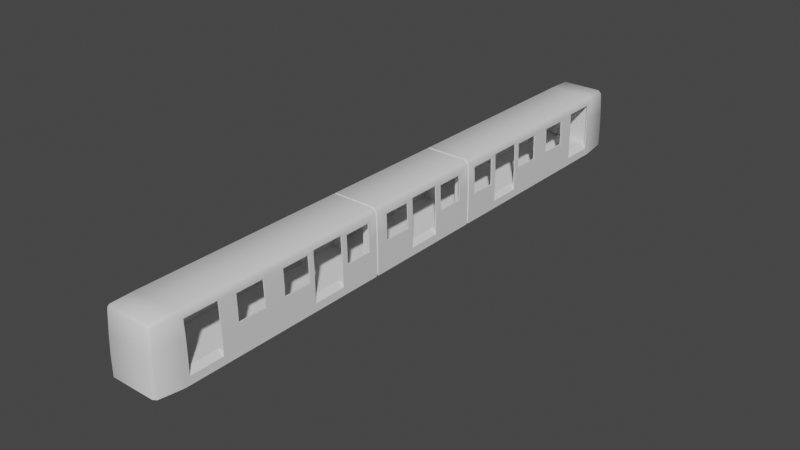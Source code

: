 # Source: tram.blend  (saved by Blender 2.80.75; exported with 4.5.12 LTS)
import bpy
from mathutils import Matrix  # noqa: F401  (used for matrix-valued properties, if any)

bpy.ops.wm.read_factory_settings(use_empty=True)
scene = bpy.context.scene
scene.name = 'Scene'

# ---- collections
col_base = bpy.data.collections.new('Base'); scene.collection.children.link(col_base)
col_boolean = bpy.data.collections.new('Boolean'); col_base.children.link(col_boolean)

# ---- materials (node trees are filled in below, after node groups)
mat_tram = bpy.data.materials.new('Tram')
mat_tram.use_transparent_shadow = False
mat_tram.diffuse_color = (1.0, 1.0, 1.0, 1.0)
mat_tram_interior = bpy.data.materials.new('Tram Interior')
mat_tram_interior.use_transparent_shadow = False
mat_tram_interior.diffuse_color = (0.2668, 0.2668, 0.2668, 1.0)

# ---- node groups
ng_auto_smooth = bpy.data.node_groups.new('Auto Smooth', 'GeometryNodeTree')
_s = ng_auto_smooth.interface.new_socket(name='Geometry', in_out='OUTPUT', socket_type='NodeSocketGeometry')
_s = ng_auto_smooth.interface.new_socket(name='Geometry', in_out='INPUT', socket_type='NodeSocketGeometry')
_s = ng_auto_smooth.interface.new_socket(name='Angle', in_out='INPUT', socket_type='NodeSocketFloat')
_s.subtype = 'ANGLE'
_s.min_value = 0.0
_s.max_value = 3.142
ng_auto_smooth.is_modifier = True
_N = ng_auto_smooth.nodes; _L = ng_auto_smooth.links
n0 = _N.new('NodeGroupOutput'); n0.name = 'Group Output'; n0.location = (480, -100)
n1 = _N.new('NodeGroupInput'); n1.name = 'Group Input'; n1.location = (-420, -300)
n2 = _N.new('NodeGroupInput'); n2.name = 'Group Input.001'; n2.location = (-60, -100)
n3 = _N.new('GeometryNodeSetShadeSmooth'); n3.name = 'Set Shade Smooth'; n3.location = (120, -100)
n3.domain = 'EDGE'
n4 = _N.new('GeometryNodeSetShadeSmooth'); n4.name = 'Set Shade Smooth.001'; n4.location = (300, -100)
n5 = _N.new('GeometryNodeInputMeshEdgeAngle'); n5.name = 'Edge Angle'; n5.location = (-420, -220)
n6 = _N.new('GeometryNodeInputEdgeSmooth'); n6.name = 'Is Edge Smooth'; n6.location = (-60, -160)
n7 = _N.new('GeometryNodeInputShadeSmooth'); n7.name = 'Is Face Smooth'; n7.location = (-240, -340)
n8 = _N.new('FunctionNodeBooleanMath'); n8.name = 'Boolean Math'; n8.location = (-60, -220)
n9 = _N.new('FunctionNodeCompare'); n9.name = 'Compare'; n9.location = (-240, -180)
n9.operation = 'LESS_EQUAL'
_L.new(n5.outputs[0], n9.inputs[0])
_L.new(n4.outputs[0], n0.inputs[0])
_L.new(n1.outputs[1], n9.inputs[1])
_L.new(n9.outputs[0], n8.inputs[0])
_L.new(n7.outputs[0], n8.inputs[1])
_L.new(n2.outputs[0], n3.inputs[0])
_L.new(n6.outputs[0], n3.inputs[1])
_L.new(n3.outputs[0], n4.inputs[0])
_L.new(n8.outputs[0], n3.inputs[2])
n0.is_active_output = True

# ---- material node trees
mat_tram.use_nodes = True; mat_tram.node_tree.nodes.clear()
_N = mat_tram.node_tree.nodes; _L = mat_tram.node_tree.links
n0 = _N.new('ShaderNodeOutputMaterial'); n0.name = 'Material Output'; n0.location = (300, 300)
n1 = _N.new('ShaderNodeBsdfPrincipled'); n1.name = 'Principled BSDF'; n1.location = (10, 300)
n1.distribution = 'GGX'
n1.subsurface_method = 'BURLEY'
n1.inputs[3].default_value = 1.45
n1.inputs[27].default_value = (0.0, 0.0, 0.0, 1.0)
n1.inputs[28].default_value = 1.0
_L.new(n1.outputs[0], n0.inputs[0])
n0.is_active_output = True
mat_tram_interior.use_nodes = True; mat_tram_interior.node_tree.nodes.clear()
_N = mat_tram_interior.node_tree.nodes; _L = mat_tram_interior.node_tree.links
n0 = _N.new('ShaderNodeOutputMaterial'); n0.name = 'Material Output'; n0.location = (300, 300)
n1 = _N.new('ShaderNodeBsdfPrincipled'); n1.name = 'Principled BSDF'; n1.location = (10, 300)
n1.distribution = 'GGX'
n1.subsurface_method = 'BURLEY'
n1.inputs[3].default_value = 1.45
n1.inputs[27].default_value = (0.0, 0.0, 0.0, 1.0)
n1.inputs[28].default_value = 1.0
_L.new(n1.outputs[0], n0.inputs[0])
n0.is_active_output = True

# ---- world
world_world = bpy.data.worlds.new('World'); scene.world = world_world
world_world.use_nodes = True; world_world.node_tree.nodes.clear()
_N = world_world.node_tree.nodes; _L = world_world.node_tree.links
n0 = _N.new('ShaderNodeOutputWorld'); n0.name = 'World Output'; n0.location = (300, 300)
n1 = _N.new('ShaderNodeBackground'); n1.name = 'Background'; n1.location = (10, 300)
n1.inputs[0].default_value = (0.05088, 0.05088, 0.05088, 1.0)
_L.new(n1.outputs[0], n0.inputs[0])
n0.is_active_output = True
world_world.color = (0.05088, 0.05088, 0.05088)
world_world.use_sun_shadow = False
world_world.sun_shadow_jitter_overblur = 0.0

# ---- meshes
me_tram_model = bpy.data.meshes.new('Tram.Model')
me_tram_model.from_pydata([(-1.1, -12.3, -1.1), (-1.1, -14.0, -1.1), (-1.1, -5.5, -1.1), (-1.1, -7.2, -1.1), (-1.1, -0.85, -1.1), (-1.1, -9.537e-07, -1.1), (1.1, -12.3, -1.1), (1.1, -14.0, -1.1), (1.1, -5.5, -1.1), (1.1, -7.2, -1.1), (1.1, -0.85, -1.1), (1.1, -9.537e-07, -1.1), (-1.26, -3.2, -0.81), (-1.26, -14.1, -0.81), (-1.26, -3.4, -0.81), (-1.21, 0.0, 1.6), (-1.21, -3.2, 1.6), (-1.21, -14.1, 1.6), (-1.21, -3.4, 1.6), (-1.089, 0.0, 1.74), (-1.089, -3.2, 1.74), (-1.089, -14.1, 1.74), (-1.089, -3.4, 1.74), (-0.6065, -14.1, -0.81), (-0.6065, -3.4, -0.81), (-0.6065, -14.1, 1.6), (-0.6065, -3.4, 1.5), (-0.5258, -14.1, 1.74), (-0.5258, -3.4, 1.74), (-0.6065, -3.2, -0.81), (-0.6065, 0.0, -0.81), (-0.6065, -3.2, 1.5), (-0.5258, -3.2, 1.74), (-0.5258, 0.0, 1.74), (-1.26, -14.1, -0.2075), (-1.26, -14.1, 0.395), (-1.24, -14.1, 0.9975), (-1.24, -3.4, 0.9975), (-1.26, -3.4, 0.395), (-1.26, -3.4, -0.2075), (-1.26, -3.2, -0.2075), (-1.26, -3.2, 0.395), (-1.24, -3.2, 0.9975), (-0.6065, -14.1, -0.2075), (-0.6065, -14.1, 0.395), (-0.6065, -14.1, 0.9975), (-0.6065, -3.4, -0.2325), (-0.6065, -3.4, 0.345), (-0.6065, -3.4, 0.9225), (-0.6065, -3.2, -0.2325), (-0.6065, -3.2, 0.345), (-0.6065, -3.2, 0.9225), (1.26, -3.2, -0.81), (1.26, -14.1, -0.81), (1.26, -3.4, -0.81), (1.21, 0.0, 1.6), (1.21, -3.2, 1.6), (1.21, -14.1, 1.6), (1.21, -3.4, 1.6), (1.089, 0.0, 1.74), (1.089, -3.2, 1.74), (1.089, -14.1, 1.74), (1.089, -3.4, 1.74), (0.6065, -14.1, -0.81), (0.6065, -3.4, -0.81), (0.6065, -14.1, 1.6), (0.6065, -3.4, 1.5), (0.5258, -14.1, 1.74), (0.5258, -3.4, 1.74), (0.6065, -3.2, -0.81), (0.6065, 0.0, -0.81), (0.6065, -3.2, 1.5), (0.5258, -3.2, 1.74), (0.5258, 0.0, 1.74), (1.26, -14.1, -0.2075), (1.26, -14.1, 0.395), (1.24, -14.1, 0.9975), (1.24, -3.4, 0.9975), (1.26, -3.4, 0.395), (1.26, -3.4, -0.2075), (1.26, -3.2, -0.2075), (1.26, -3.2, 0.395), (1.24, -3.2, 0.9975), (0.6065, -14.1, -0.2075), (0.6065, -14.1, 0.395), (0.6065, -14.1, 0.9975), (0.6065, -3.4, -0.2325), (0.6065, -3.4, 0.345), (0.6065, -3.4, 0.9225), (0.6065, -3.2, -0.2325), (0.6065, -3.2, 0.345), (0.6065, -3.2, 0.9225), (0.0, -14.1, -0.81), (0.0, -3.4, -0.81), (0.0, -14.1, 1.6), (0.0, -3.4, 1.5), (0.0, -14.1, 1.74), (0.0, -3.4, 1.74), (0.0, -3.2, -0.81), (0.0, 0.0, -0.81), (0.0, -3.2, 1.5), (0.0, -3.2, 1.74), (0.0, 0.0, 1.74), (0.0, -14.1, -0.2075), (0.0, -14.1, 0.395), (0.0, -14.1, 0.9975), (1.275, -3.347, -0.3387), (1.265, -3.347, 0.5726), (1.315, -3.357, 0.5897), (1.325, -3.357, -0.3552), (-1.275, -3.247, -1.45), (-1.325, -3.357, -0.3552), (1.275, -3.247, -1.45), (-1.315, -3.357, 0.5897), (-1.275, -3.347, -1.45), (1.275, -3.347, -1.45), (1.265, -15.49, 0.5901), (1.275, -15.53, -0.355), (-1.325, -3.357, -1.5), (-1.325, -3.237, -1.5), (1.125, -15.65, -0.35), (1.115, -15.61, 0.6), (1.325, -3.237, -1.5), (1.325, -3.357, -1.5), (-1.275, -15.53, -0.355), (-1.265, -15.49, 0.5901), (-1.325, 0.0, -1.5), (-1.115, -15.61, 0.6), (1.325, 0.0, -1.5), (-1.125, -15.65, -0.35), (-1.125, -15.65, -1.35), (-1.275, -15.53, -1.363), (-1.225, -15.43, 1.635), (-1.075, -15.55, 1.65), (-1.06, -15.43, 1.8), (1.275, -15.53, -1.363), (1.125, -15.65, -1.35), (1.225, -15.43, 1.635), (1.06, -15.43, 1.8), (1.075, -15.55, 1.65), (1.225, -3.247, 1.584), (1.059, -3.247, 1.75), (-1.059, -3.247, 1.75), (-1.225, -3.247, 1.584), (1.225, -3.347, 1.584), (1.059, -3.347, 1.75), (-1.225, -3.347, 1.584), (-1.059, -3.347, 1.75), (-1.11, -3.237, 1.8), (-1.275, -3.237, 1.635), (-1.275, -3.357, 1.635), (-1.11, -3.357, 1.8), (1.11, -3.357, 1.8), (1.275, -3.357, 1.635), (1.275, -3.237, 1.635), (1.11, -3.237, 1.8), (-1.275, 0.0, 1.635), (-1.11, 0.0, 1.8), (1.11, 0.0, 1.8), (1.275, 0.0, 1.635), (1.275, -3.247, -0.3387), (1.265, -3.247, 0.5726), (1.325, -3.237, -0.3552), (1.315, -3.237, 0.5897), (-1.315, -3.237, 0.5897), (-1.325, -3.237, -0.3552), (-1.275, -3.247, -0.3387), (-1.265, -3.247, 0.5726), (-1.275, -3.347, -0.3387), (-1.265, -3.347, 0.5726), (-1.11, -14.27, 1.8), (-1.275, -14.27, 1.635), (1.275, -14.27, 1.635), (1.11, -14.27, 1.8), (-1.325, -14.27, -1.5), (1.325, -14.27, -1.5), (-1.325, -14.27, -0.3552), (-1.315, -14.27, 0.5897), (1.325, -14.27, -0.3552), (1.315, -14.27, 0.5897), (1.321, -9.98, -2.384e-07), (1.26, -9.98, -2.384e-07), (1.321, -11.42, -2.384e-07), (1.26, -11.42, -2.384e-07), (-1.321, -11.42, -2.384e-07), (-1.26, -11.42, -2.384e-07), (-1.321, -9.98, -2.384e-07), (-1.26, -9.98, -2.384e-07), (-1.288, -11.42, 1.3), (-1.225, -11.42, 1.3), (-1.288, -9.98, 1.3), (-1.225, -9.98, 1.3), (1.288, -11.42, 1.3), (1.315, -11.42, 0.5897), (1.24, -11.42, 0.9975), (1.26, -11.42, 0.395), (1.225, -11.42, 1.3), (-1.315, -11.42, 0.5897), (-1.26, -11.42, 0.395), (-1.24, -11.42, 0.9975), (-1.325, -12.3, -1.1), (-1.1, -12.3, -0.81), (1.325, -12.3, -1.1), (1.26, -12.3, -0.81), (1.325, -12.3, -0.3552), (1.26, -12.3, -0.2075), (1.284, -12.3, 1.4), (1.315, -12.3, 0.5897), (1.24, -12.3, 0.9975), (1.26, -12.3, 0.395), (1.22, -12.3, 1.4), (1.1, -12.3, -0.81), (-1.284, -14.0, 1.4), (-1.22, -14.0, 1.4), (-1.315, -12.3, 0.5897), (-1.284, -12.3, 1.4), (-1.26, -12.3, 0.395), (-1.22, -12.3, 1.4), (-1.24, -12.3, 0.9975), (-1.1, -14.0, -0.81), (1.284, -14.0, 1.4), (1.22, -14.0, 1.4), (1.1, -14.0, -0.81), (-1.325, -12.3, -0.3552), (-1.26, -12.3, -0.2075), (-1.26, -12.3, -0.81), (-1.325, -14.0, -1.1), (1.325, -14.0, -1.1), (1.26, -14.0, -0.81), (-1.325, -14.0, -0.3552), (-1.26, -14.0, -0.2075), (-1.26, -14.0, 0.395), (-1.26, -14.0, -0.81), (1.325, -14.0, -0.3552), (1.26, -14.0, -0.2075), (1.26, -14.0, 0.395), (1.315, -14.0, 0.5897), (1.24, -14.0, 0.9975), (-1.315, -14.0, 0.5897), (-1.24, -14.0, 0.9975), (1.325, -5.5, -0.3552), (1.26, -5.5, -0.2075), (1.26, -5.5, -0.81), (1.315, -5.5, 0.5897), (1.284, -5.5, 1.4), (1.24, -5.5, 0.9975), (1.26, -5.5, 0.395), (1.22, -5.5, 1.4), (-1.1, -5.5, -0.81), (-1.325, -5.5, -1.1), (-1.26, -5.5, -0.81), (-1.284, -7.2, 1.4), (-1.22, -7.2, 1.4), (-1.315, -5.5, 0.5897), (-1.284, -5.5, 1.4), (-1.26, -5.5, 0.395), (-1.22, -5.5, 1.4), (-1.24, -5.5, 0.9975), (-1.325, -5.5, -0.3552), (-1.26, -5.5, -0.2075), (-1.1, -7.2, -0.81), (-1.325, -7.2, -1.1), (1.325, -7.2, -1.1), (1.325, -7.2, -0.3552), (1.26, -7.2, -0.2075), (1.26, -7.2, -0.81), (1.26, -7.2, 0.395), (-1.325, -7.2, -0.3552), (-1.26, -7.2, -0.2075), (-1.26, -7.2, 0.395), (-1.26, -7.2, -0.81), (-1.315, -7.2, 0.5897), (-1.24, -7.2, 0.9975), (1.1, -7.2, -0.81), (1.284, -7.2, 1.4), (1.315, -7.2, 0.5897), (1.24, -7.2, 0.9975), (1.22, -7.2, 1.4), (1.288, -7.48, 1.3), (1.225, -7.48, 1.3), (1.315, -7.48, 0.5897), (1.321, -7.48, -2.384e-07), (1.24, -7.48, 0.9975), (1.26, -7.48, -2.384e-07), (1.26, -7.48, 0.395), (-1.288, -8.92, 1.3), (-1.225, -8.92, 1.3), (-1.288, -7.48, 1.3), (-1.225, -7.48, 1.3), (1.288, -8.92, 1.3), (1.225, -8.92, 1.3), (1.321, -8.92, -2.384e-07), (1.26, -8.92, -2.384e-07), (-1.321, -8.92, -2.384e-07), (-1.26, -8.92, -2.384e-07), (-1.321, -7.48, -2.384e-07), (-1.26, -7.48, -2.384e-07), (1.315, -8.92, 0.5897), (1.24, -8.92, 0.9975), (1.26, -8.92, 0.395), (-1.315, -7.48, 0.5897), (-1.26, -7.48, 0.395), (-1.24, -7.48, 0.9975), (-1.315, -8.92, 0.5897), (-1.26, -8.92, 0.395), (-1.24, -8.92, 0.9975), (1.288, -9.98, 1.3), (1.225, -9.98, 1.3), (1.315, -9.98, 0.5897), (1.24, -9.98, 0.9975), (1.26, -9.98, 0.395), (-1.315, -9.98, 0.5897), (-1.26, -9.98, 0.395), (-1.24, -9.98, 0.9975), (1.26, -1.18, 0.395), (1.24, -1.18, 0.9975), (1.26, -1.18, -2.384e-07), (1.315, -1.18, 0.5899), (1.321, -1.18, -2.384e-07), (1.26, -2.62, -2.384e-07), (1.321, -2.62, -2.384e-07), (1.288, -2.62, 1.3), (1.225, -2.62, 1.3), (1.288, -1.18, 1.3), (1.225, -1.18, 1.3), (-1.225, -1.18, 1.3), (-1.288, -1.18, 1.3), (-1.315, -1.18, 0.5899), (-1.24, -1.18, 0.9975), (-1.26, -1.18, 0.395), (-1.321, -1.18, -2.384e-07), (-1.26, -1.18, -2.384e-07), (-1.321, -2.62, -2.384e-07), (-1.26, -2.62, -2.384e-07), (-1.288, -2.62, 1.3), (-1.225, -2.62, 1.3), (1.26, -2.62, 0.395), (1.24, -2.62, 0.9975), (1.315, -2.62, 0.5898), (-1.288, -3.801, 1.3), (-1.225, -3.801, 1.3), (-1.288, -5.201, 1.3), (-1.225, -5.201, 1.3), (-1.322, -3.801, -0.1), (-1.26, -3.801, -0.1), (-1.315, -2.62, 0.5898), (-1.24, -2.62, 0.9975), (-1.26, -2.62, 0.395), (-1.322, -5.201, -0.1), (-1.26, -5.201, -0.1), (1.322, -3.801, -0.1), (1.26, -3.801, -0.1), (1.322, -5.201, -0.1), (1.26, -5.201, -0.1), (1.315, -3.801, 0.5897), (1.24, -3.801, 0.9975), (1.26, -3.801, 0.395), (1.288, -3.801, 1.3), (1.225, -3.801, 1.3), (-1.315, -3.801, 0.5897), (-1.26, -3.801, 0.395), (-1.24, -3.801, 0.9975), (1.315, -5.201, 0.5897), (1.288, -5.201, 1.3), (1.24, -5.201, 0.9975), (1.26, -5.201, 0.395), (1.225, -5.201, 1.3), (-1.315, -5.201, 0.5897), (-1.26, -5.201, 0.395), (-1.24, -5.201, 0.9975), (1.325, -5.5, -1.1), (1.1, -5.5, -0.81), (1.325, -0.85, -1.1), (-1.1, -0.85, -0.81), (-1.26, -0.85, -0.81), (-1.325, -0.85, -1.1), (-1.315, -0.85, 0.59), (-1.22, -0.85, 1.4), (-1.24, -0.85, 0.9975), (-1.284, -0.85, 1.4), (-1.26, -0.85, 0.395), (-1.325, -0.85, -0.355), (-1.26, -0.85, -0.2075), (1.24, -0.85, 0.9975), (1.284, -0.85, 1.4), (1.315, -0.85, 0.59), (1.22, -0.85, 1.4), (1.26, -0.85, 0.395), (1.325, -0.85, -0.355), (1.26, -0.85, -0.2075), (1.26, -0.85, -0.81), (1.1, -0.85, -0.81), (-1.1, -9.537e-07, -0.81), (1.284, -9.537e-07, 1.4), (1.22, -9.537e-07, 1.4), (1.325, -9.537e-07, -1.1), (1.1, -9.537e-07, -0.81), (-1.325, -9.537e-07, -1.1), (-1.22, -9.537e-07, 1.4), (-1.284, -9.537e-07, 1.4)], [], [(0, 200, 226, 1), (2, 249, 261, 3), (5, 397, 375, 4), (6, 7, 227, 202), (8, 9, 262, 370), (11, 10, 372, 395), (26, 28, 22, 18), (15, 19, 20, 16), (37, 18, 17, 36, 239, 213, 217, 218, 199, 189, 191, 313, 305, 286, 288, 302, 272, 252, 256, 257, 369, 342, 340, 361), (48, 26, 18, 37), (18, 22, 21, 17), (17, 21, 27, 25), (21, 22, 28, 27), (36, 17, 25, 45), (95, 26, 31, 100), (95, 97, 28, 26), (13, 23, 24, 14, 250, 248, 260, 270, 225, 201, 219, 232), (16, 20, 32, 31), (20, 19, 33, 32), (42, 16, 31, 51), (12, 29, 30, 392, 373, 374), (46, 24, 29, 49), (26, 48, 51, 31), (48, 47, 50, 51), (47, 46, 49, 50), (12, 40, 49, 29), (40, 41, 50, 49), (41, 42, 51, 50), (13, 34, 43, 23), (34, 35, 44, 43), (35, 36, 45, 44), (24, 46, 39, 14), (46, 47, 38, 39), (47, 48, 37, 38), (14, 39, 259, 250), (39, 38, 360, 344, 349, 368, 255, 259), (38, 37, 361, 360), (44, 45, 105, 104), (43, 44, 104, 103), (23, 43, 103, 92), (24, 93, 98, 29), (29, 98, 99, 30), (32, 33, 102, 101), (31, 32, 101, 100), (23, 92, 93, 24), (45, 25, 94, 105), (27, 28, 97, 96), (25, 27, 96, 94), (66, 58, 62, 68), (55, 56, 60, 59), (77, 355, 358, 366, 364, 245, 247, 277, 276, 282, 279, 290, 298, 309, 307, 196, 194, 208, 210, 221, 237, 76, 57, 58), (88, 77, 58, 66), (58, 57, 61, 62), (57, 65, 67, 61), (61, 67, 68, 62), (76, 85, 65, 57), (95, 100, 71, 66), (95, 66, 68, 97), (53, 228, 222, 211, 203, 265, 273, 371, 242, 54, 64, 63), (56, 71, 72, 60), (60, 72, 73, 59), (82, 91, 71, 56), (52, 390, 391, 396, 70, 69), (86, 89, 69, 64), (66, 71, 91, 88), (88, 91, 90, 87), (87, 90, 89, 86), (52, 69, 89, 80), (80, 89, 90, 81), (81, 90, 91, 82), (53, 63, 83, 74), (74, 83, 84, 75), (75, 84, 85, 76), (64, 54, 79, 86), (86, 79, 78, 87), (87, 78, 77, 88), (54, 242, 241, 79), (79, 241, 246, 365, 353, 351, 356, 78), (78, 356, 355, 77), (84, 104, 105, 85), (83, 103, 104, 84), (63, 92, 103, 83), (64, 69, 98, 93), (69, 70, 99, 98), (72, 101, 102, 73), (71, 100, 101, 72), (63, 64, 93, 92), (85, 105, 94, 65), (67, 96, 97, 68), (65, 94, 96, 67), (173, 170, 134, 138), (136, 120, 129, 130), (174, 175, 135, 136, 130, 131), (179, 172, 137, 116), (164, 149, 156, 399, 379, 376, 327, 326, 334, 345), (106, 115, 112, 160), (151, 152, 145, 147), (177, 171, 150, 113, 359, 339, 341, 367, 253, 254, 251, 271, 300, 287, 285, 303, 311, 190, 188, 197, 214, 215, 212, 238), (126, 128, 122, 119), (160, 112, 122, 162), (112, 110, 119, 122), (165, 119, 110, 166), (158, 157, 148, 155), (168, 114, 118, 111), (123, 118, 114, 115), (109, 123, 115, 106), (147, 145, 141, 142), (115, 114, 110, 112), (142, 141, 155, 148), (166, 110, 114, 168), (132, 133, 134), (137, 138, 139), (127, 133, 132, 125), (143, 146, 147, 142), (120, 136, 135, 117), (138, 134, 133, 139), (153, 144, 145, 152), (149, 143, 142, 148), (144, 140, 141, 145), (146, 150, 151, 147), (140, 154, 155, 141), (170, 151, 150, 171), (172, 153, 152, 173), (148, 157, 156, 149), (154, 159, 158, 155), (121, 139, 133, 127), (120, 121, 127, 129), (139, 121, 116, 137), (121, 120, 117, 116), (130, 129, 124, 131), (129, 127, 125, 124), (128, 395, 372, 388, 162, 122), (143, 167, 169, 146), (167, 166, 168, 169), (153, 108, 107, 144), (108, 109, 106, 107), (146, 169, 113, 150), (169, 168, 111, 113), (149, 164, 167, 143), (164, 165, 166, 167), (140, 161, 163, 154), (161, 160, 162, 163), (174, 176, 229, 226, 200, 223, 267, 261, 249, 258, 111, 118), (176, 177, 238, 229), (144, 107, 161, 140), (107, 106, 160, 161), (119, 165, 381, 375, 397, 126), (165, 164, 345, 332, 330, 327, 376, 381), (175, 178, 117, 135), (178, 179, 116, 117), (109, 108, 354, 350, 352, 362, 243, 240), (123, 109, 240, 370, 262, 263, 204, 202, 227, 233, 178, 175), (124, 125, 177, 176), (131, 124, 176, 174), (137, 172, 173, 138), (134, 170, 171, 132), (125, 132, 171, 177), (108, 153, 172, 179, 236, 220, 206, 207, 193, 192, 306, 308, 297, 289, 278, 280, 275, 274, 244, 243, 362, 363, 357, 354), (118, 123, 175, 174), (152, 151, 170, 173), (184, 185, 187, 186), (383, 387, 314, 315), (337, 336, 81, 82), (242, 370, 240, 243, 244, 247, 245, 246, 241), (180, 181, 183, 182), (252, 251, 254, 256), (210, 206, 220, 221), (232, 226, 229, 238, 212, 213, 239, 231, 230), (219, 1, 226, 232), (185, 184, 197, 188, 189, 199, 198), (295, 296, 301, 302, 288, 287, 300), (388, 385, 317, 318, 320, 338, 163, 162), (249, 2, 248, 250), (266, 264, 205, 209, 195, 183, 181, 310, 299, 292, 283, 284), (235, 234, 74, 75), (358, 357, 363, 366), (374, 375, 381, 376, 379, 377, 378, 380, 382), (322, 321, 338, 320, 319, 336, 337), (333, 332, 345, 334, 335, 346, 347), (307, 306, 192, 196), (370, 242, 371, 8), (223, 214, 197, 184, 186, 311, 303, 293, 295, 300, 271, 267), (258, 253, 367, 348, 343, 359, 113, 111), (256, 254, 253, 258, 249, 250, 259, 255, 257), (268, 269, 301, 296, 294, 304, 312, 187, 185, 198, 216, 224), (230, 231, 35, 34), (277, 274, 275, 263, 262, 265, 264, 266, 276), (278, 279, 282, 284, 283, 281, 280), (380, 378, 328, 329), (347, 346, 42, 41), (391, 10, 11, 396), (366, 363, 362, 352, 353, 365, 364), (293, 294, 296, 295), (189, 188, 190, 191), (290, 289, 297, 291, 292, 299, 298), (330, 331, 329, 328, 325, 326, 327), (260, 3, 261, 270), (368, 369, 257, 255), (269, 272, 302, 301), (304, 305, 313, 312), (198, 199, 218, 216), (231, 239, 36, 35), (387, 389, 80, 81, 336, 319, 316, 314), (378, 377, 398, 15, 16, 42, 346, 335, 325, 328), (385, 384, 393, 159, 154, 163, 338, 321, 323, 317), (377, 379, 399, 398), (364, 365, 246, 245), (276, 266, 284, 282), (298, 299, 310, 309), (194, 195, 209, 208), (237, 235, 75, 76), (357, 358, 355, 356, 351, 350, 354), (186, 187, 312, 313, 191, 190, 311), (270, 268, 224, 225), (232, 230, 34, 13), (264, 265, 203, 205), (234, 228, 53, 74), (335, 334, 326, 325), (318, 316, 319, 320), (332, 333, 331, 330), (247, 244, 274, 277), (350, 351, 353, 352), (348, 349, 344, 343), (265, 262, 9, 273), (386, 384, 385, 388, 372, 390, 389, 387, 383), (203, 202, 204, 207, 206, 210, 208, 209, 205), (228, 227, 7, 222), (221, 220, 236, 233, 227, 228, 234, 235, 237), (200, 0, 201, 225), (374, 382, 40, 12), (263, 275, 280, 281, 291, 297, 308, 180, 182, 193, 207, 204), (233, 236, 179, 178), (286, 285, 287, 288), (213, 212, 215, 217), (270, 261, 267, 271, 251, 252, 272, 269, 268), (306, 307, 309, 310, 181, 180, 308), (248, 2, 3, 260), (294, 293, 303, 285, 286, 305, 304), (342, 341, 339, 340), (323, 324, 315, 314, 316, 318, 317), (373, 4, 375, 374), (392, 5, 4, 373), (324, 323, 321, 322), (390, 372, 10, 391), (394, 386, 383, 315, 324, 322, 337, 82, 56, 55), (281, 283, 292, 291), (217, 215, 214, 223, 200, 225, 224, 216, 218), (201, 0, 1, 219), (394, 393, 384, 386), (343, 344, 360, 361, 340, 339, 359), (196, 192, 193, 182, 183, 195, 194), (349, 348, 367, 341, 342, 369, 368), (222, 7, 6, 211), (389, 390, 52, 80), (279, 278, 289, 290), (202, 203, 211, 6), (273, 9, 8, 371), (382, 380, 329, 331, 333, 347, 41, 40)])
me_tram_model.polygons.foreach_set('use_smooth', [True] * 258)
me_tram_model.polygons.foreach_set('material_index', [1, 1, 1, 1, 1, 1, 1, 1, 1, 1, 1, 1, 1, 1, 1, 1, 1, 1, 1, 1, 1, 1, 1, 1, 1, 1, 1, 1, 1, 1, 1, 1, 1, 1, 1, 1, 1, 1, 1, 1, 1, 1, 1, 1, 1, 1, 1, 1, 1, 1, 1, 1, 1, 1, 1, 1, 1, 1, 1, 1, 1, 1, 1, 1, 1, 1, 1, 1, 1, 1, 1, 1, 1, 1, 1, 1, 1, 1, 1, 1, 1, 1, 1, 1, 1, 1, 1, 1, 1, 1, 0, 0, 0, 0, 0, 0, 0, 0, 0, 0, 0, 0, 0, 0, 0, 0, 0, 0, 0, 0, 0, 0, 0, 0, 0, 0, 0, 0, 0, 0, 0, 0, 0, 0, 0, 0, 0, 0, 0, 0, 0, 0, 0, 0, 0, 0, 0, 0, 0, 0, 0, 0, 0, 0, 0, 0, 0, 0, 0, 0, 0, 0, 0, 0, 0, 0, 0, 0, 0, 0, 1, 1, 1, 1, 1, 1, 1, 1, 1, 1, 1, 0, 1, 1, 1, 1, 1, 1, 1, 1, 1, 0, 0, 1, 1, 1, 1, 1, 1, 1, 1, 1, 1, 1, 1, 1, 1, 1, 1, 1, 1, 1, 1, 1, 0, 1, 1, 1, 1, 1, 1, 1, 1, 1, 1, 1, 1, 1, 1, 1, 1, 1, 1, 1, 1, 1, 1, 1, 1, 1, 0, 0, 1, 1, 1, 1, 1, 1, 1, 1, 1, 1, 1, 1, 1, 1, 1, 1, 1, 1, 1, 1, 1, 1, 1, 1, 1, 1])
_uv = me_tram_model.uv_layers.new(name='UVMap')
_uv.uv.foreach_set('vector', [0.125, 0.5, 0.125, 0.5, 0.125, 0.75, 0.125, 0.75, 0.125, 0.5, 0.125, 0.5, 0.125, 0.75, 0.125, 0.75, 0.125, 0.625, 0.125, 0.625, 0.125, 0.75, 0.125, 0.75, 0.125, 0.5, 0.125, 0.75, 0.125, 0.75, 0.125, 0.5, 0.125, 0.5, 0.125, 0.75, 0.125, 0.75, 0.125, 0.5, 0.125, 0.625, 0.125, 0.75, 0.125, 0.75, 0.125, 0.625, 0.3333, 1.0, 0.3333, 1.0, 0.0, 1.0, 0.0, 1.0, 0.0, 1.0, 0.0, 1.0, 0.0, 0.0, 0.0, 0.0, 0.0, 1.0, 0.0, 1.0, 0.0, 0.0, 0.0, 0.0, 0.0, 0.009434, 0.0, 0.009434, 0.0, 0.1698, 0.0, 0.1698, 0.0, 0.2528, 0.0, 0.2528, 0.0, 0.3887, 0.0, 0.3887, 0.0, 0.4887, 0.0, 0.4887, 0.0, 0.6245, 0.0, 0.6245, 0.0, 0.6509, 0.0, 0.6509, 0.0, 0.8113, 0.0, 0.8113, 0.0, 0.8395, 0.0, 0.8395, 0.0, 0.9716, 0.0, 0.9716, 0.3333, 1.0, 0.3333, 1.0, 0.0, 1.0, 0.0, 1.0, 0.0, 1.0, 0.0, 1.0, 0.0, 0.0, 0.0, 0.0, 0.0, 0.0, 0.0, 0.0, 0.3333, 0.0, 0.3333, 0.0, 0.0, 0.0, 0.0, 1.0, 0.3333, 1.0, 0.3333, 0.0, 0.0, 0.0, 0.0, 0.0, 0.3333, 0.0, 0.3333, 0.0, 0.6667, 0.5, 0.6667, 1.0, 0.3333, 1.0, 0.3333, 0.5, 0.5, 1.0, 0.5, 1.0, 0.3333, 1.0, 0.3333, 1.0, 0.0, 0.0, 0.3333, 0.0, 0.3333, 1.0, 0.0, 1.0, 0.0, 0.8113, 0.08825, 0.8113, 0.08825, 0.6509, 0.0, 0.6509, 0.0, 0.1698, 0.08825, 0.1698, 0.08825, 0.009434, 0.0, 0.009434, 0.0, 0.0, 0.0, 0.0, 0.3333, 0.0, 0.3333, 0.0, 0.0, 0.0, 0.0, 1.0, 0.3333, 1.0, 0.3333, 0.0, 0.0, 0.0, 0.0, 0.0, 0.3333, 0.0, 0.3333, 0.0, 0.0, 0.0, 0.3333, 0.0, 0.3333, 1.0, 0.08825, 1.0, 0.08825, 0.7258, 0.0, 0.7258, 0.3333, 0.75, 0.3333, 1.0, 0.3333, 1.0, 0.3333, 0.75, 0.3333, 0.0, 0.3333, 0.25, 0.3333, 0.25, 0.3333, 0.0, 0.3333, 0.25, 0.3333, 0.5, 0.3333, 0.5, 0.3333, 0.25, 0.3333, 0.5, 0.3333, 0.75, 0.3333, 0.75, 0.3333, 0.5, 0.0, 0.0, 0.0, 0.0, 0.3333, 0.0, 0.3333, 0.0, 0.0, 0.0, 0.0, 0.0, 0.3333, 0.0, 0.3333, 0.0, 0.0, 0.0, 0.0, 0.0, 0.3333, 0.0, 0.3333, 0.0, 0.0, 0.0, 0.0, 0.0, 0.3333, 0.0, 0.3333, 0.0, 0.0, 0.0, 0.0, 0.0, 0.3333, 0.0, 0.3333, 0.0, 0.0, 0.0, 0.0, 0.0, 0.3333, 0.0, 0.3333, 0.0, 0.3333, 1.0, 0.3333, 1.0, 0.0, 1.0, 0.0, 1.0, 0.3333, 1.0, 0.3333, 1.0, 0.0, 1.0, 0.0, 1.0, 0.3333, 1.0, 0.3333, 1.0, 0.0, 1.0, 0.0, 1.0, 0.0, 1.0, 0.0, 1.0, 0.0, 0.8113, 0.0, 0.8113, 0.0, 1.0, 0.0, 1.0, 0.0, 0.9716, 0.0, 0.9716, 0.0, 0.8395, 0.0, 0.8395, 0.0, 0.8113, 0.0, 0.8113, 0.0, 1.0, 0.0, 1.0, 0.0, 0.9716, 0.0, 0.9716, 0.3333, 0.0, 0.3333, 0.0, 0.5, 0.0, 0.5, 0.0, 0.3333, 0.0, 0.3333, 0.0, 0.5, 0.0, 0.5, 0.0, 0.3333, 0.0, 0.3333, 0.0, 0.5, 0.0, 0.5, 0.0, 0.3333, 0.0, 0.3333, 0.5, 0.6667, 0.5, 0.6667, 0.0, 0.3333, 0.0, 0.5, 0.0, 0.5, 1.0, 0.3333, 1.0, 0.3333, 0.0, 0.3333, 1.0, 0.5, 1.0, 0.5, 0.0, 0.3333, 0.0, 0.3333, 0.0, 0.5, 0.0, 0.5, 0.0, 0.3333, 0.0, 0.5, 0.0, 0.5, 1.0, 0.3333, 1.0, 0.3333, 0.0, 0.3333, 0.0, 0.5, 0.0, 0.5, 0.0, 0.3333, 0.0, 0.3333, 1.0, 0.5, 1.0, 0.5, 0.0, 0.3333, 0.0, 0.3333, 0.0, 0.5, 0.0, 0.5, 0.0, 0.3333, 1.0, 0.0, 1.0, 0.0, 1.0, 0.3333, 1.0, 0.0, 1.0, 0.0, 0.0, 0.0, 0.0, 0.0, 1.0, 0.0, 1.0, 0.0, 0.9716, 0.0, 0.9716, 0.0, 0.8395, 0.0, 0.8395, 0.0, 0.8113, 0.0, 0.8113, 0.0, 0.6509, 0.0, 0.6509, 0.0, 0.6245, 0.0, 0.6245, 0.0, 0.4887, 0.0, 0.4887, 0.0, 0.3887, 0.0, 0.3887, 0.0, 0.2528, 0.0, 0.2528, 0.0, 0.1698, 0.0, 0.1698, 0.0, 0.009433, 0.0, 0.009434, 0.0, 0.0, 0.0, 0.0, 0.0, 1.0, 0.3333, 1.0, 0.0, 1.0, 0.0, 1.0, 0.3333, 1.0, 0.0, 1.0, 0.0, 0.0, 0.0, 0.0, 0.0, 1.0, 0.0, 0.0, 0.3333, 0.0, 0.3333, 0.0, 0.0, 0.0, 0.0, 0.0, 0.3333, 0.0, 0.3333, 1.0, 0.0, 1.0, 0.0, 0.0, 0.3333, 0.0, 0.3333, 0.0, 0.0, 0.0, 0.6667, 0.5, 0.3333, 0.5, 0.3333, 1.0, 0.6667, 1.0, 0.5, 1.0, 0.3333, 1.0, 0.3333, 1.0, 0.5, 1.0, 0.0, 0.0, 0.0, 0.009434, 0.08825, 0.009434, 0.08825, 0.1698, 0.0, 0.1698, 0.0, 0.6509, 0.08825, 0.6509, 0.08825, 0.8113, 0.0, 0.8113, 0.0, 1.0, 0.3333, 1.0, 0.3333, 0.0, 0.0, 0.0, 0.3333, 0.0, 0.3333, 0.0, 0.0, 0.0, 0.0, 0.0, 0.3333, 0.0, 0.3333, 1.0, 0.0, 1.0, 0.0, 0.0, 0.3333, 0.0, 0.3333, 0.0, 0.0, 0.0, 0.0, 0.0, 0.0, 0.7258, 0.08825, 0.7258, 0.08825, 1.0, 0.3333, 1.0, 0.3333, 0.0, 0.3333, 0.75, 0.3333, 0.75, 0.3333, 1.0, 0.3333, 1.0, 0.3333, 0.0, 0.3333, 0.0, 0.3333, 0.25, 0.3333, 0.25, 0.3333, 0.25, 0.3333, 0.25, 0.3333, 0.5, 0.3333, 0.5, 0.3333, 0.5, 0.3333, 0.5, 0.3333, 0.75, 0.3333, 0.75, 0.0, 0.0, 0.3333, 0.0, 0.3333, 0.0, 0.0, 0.0, 0.0, 0.0, 0.3333, 0.0, 0.3333, 0.0, 0.0, 0.0, 0.0, 0.0, 0.3333, 0.0, 0.3333, 0.0, 0.0, 0.0, 0.0, 0.0, 0.3333, 0.0, 0.3333, 0.0, 0.0, 0.0, 0.0, 0.0, 0.3333, 0.0, 0.3333, 0.0, 0.0, 0.0, 0.0, 0.0, 0.3333, 0.0, 0.3333, 0.0, 0.0, 0.0, 0.3333, 1.0, 0.0, 1.0, 0.0, 1.0, 0.3333, 1.0, 0.3333, 1.0, 0.0, 1.0, 0.0, 1.0, 0.3333, 1.0, 0.3333, 1.0, 0.0, 1.0, 0.0, 1.0, 0.3333, 1.0, 0.0, 1.0, 0.0, 0.8113, 0.0, 0.8113, 0.0, 1.0, 0.0, 1.0, 0.0, 0.8113, 0.0, 0.8113, 0.0, 0.8395, 0.0, 0.8395, 0.0, 0.9716, 0.0, 0.9716, 0.0, 1.0, 0.0, 1.0, 0.0, 0.9716, 0.0, 0.9716, 0.0, 1.0, 0.3333, 0.0, 0.5, 0.0, 0.5, 0.0, 0.3333, 0.0, 0.3333, 0.0, 0.5, 0.0, 0.5, 0.0, 0.3333, 0.0, 0.3333, 0.0, 0.5, 0.0, 0.5, 0.0, 0.3333, 0.0, 0.3333, 0.0, 0.6667, 0.0, 0.6667, 0.5, 0.3333, 0.5, 0.3333, 0.0, 0.3333, 1.0, 0.5, 1.0, 0.5, 0.0, 0.3333, 0.0, 0.5, 0.0, 0.5, 1.0, 0.3333, 1.0, 0.3333, 0.0, 0.5, 0.0, 0.5, 0.0, 0.3333, 0.0, 0.3333, 0.0, 0.3333, 1.0, 0.5, 1.0, 0.5, 0.0, 0.3333, 0.0, 0.5, 0.0, 0.5, 0.0, 0.3333, 0.0, 0.3333, 0.0, 0.5, 0.0, 0.5, 1.0, 0.3333, 1.0, 0.3333, 0.0, 0.5, 0.0, 0.5, 0.0, 0.3333, 0.0, 0.6406, 0.6683, 0.8594, 0.6683, 0.8594, 0.749, 0.6406, 0.749, 0.375, 0.7642, 0.4545, 0.7642, 0.4545, 0.9858, 0.375, 0.9858, 0.125, 0.6683, 0.375, 0.6683, 0.375, 0.749, 0.3608, 0.75, 0.1392, 0.75, 0.125, 0.749, 0.5333, 0.6683, 0.6125, 0.6683, 0.6125, 0.749, 0.5333, 0.749, 0.5333, 0.08501, 0.6125, 0.08501, 0.6125, 0.125, 0.5947, 0.125, 0.5947, 0.1142, 0.5333, 0.1142, 0.5333, 0.11, 0.5871, 0.11, 0.5871, 0.0916, 0.5333, 0.0916, 0.454, 0.6683, 0.375, 0.6683, 0.375, 0.665, 0.454, 0.665, 0.8594, 0.6683, 0.6406, 0.6683, 0.6413, 0.6683, 0.8587, 0.6683, 0.5333, 0.08166, 0.6125, 0.08166, 0.6125, 0.08166, 0.5333, 0.08166, 0.5333, 0.08166, 0.5871, 0.08166, 0.5871, 0.08166, 0.5333, 0.08166, 0.5333, 0.08166, 0.5947, 0.08166, 0.5947, 0.08166, 0.5333, 0.08166, 0.5333, 0.08166, 0.5871, 0.08166, 0.5871, 0.08166, 0.5333, 0.08166, 0.5333, 0.08166, 0.5871, 0.08166, 0.5871, 0.08166, 0.5333, 0.08166, 0.5333, 0.08166, 0.5947, 0.08166, 0.5947, 0.08166, 0.5333, 0.08166, 0.125, 0.625, 0.375, 0.625, 0.375, 0.665, 0.125, 0.665, 0.454, 0.665, 0.375, 0.665, 0.375, 0.665, 0.4542, 0.665, 0.375, 0.665, 0.125, 0.665, 0.125, 0.665, 0.375, 0.665, 0.4542, 0.08501, 0.375, 0.08501, 0.375, 0.08501, 0.454, 0.08501, 0.6406, 0.625, 0.8594, 0.625, 0.8594, 0.665, 0.6406, 0.665, 0.454, 0.08166, 0.375, 0.08166, 0.375, 0.08166, 0.4542, 0.08166, 0.375, 0.6683, 0.125, 0.6683, 0.125, 0.6683, 0.375, 0.6683, 0.4542, 0.6683, 0.375, 0.6683, 0.375, 0.6683, 0.454, 0.6683, 0.8587, 0.6683, 0.6413, 0.6683, 0.6413, 0.665, 0.8587, 0.665, 0.375, 0.6683, 0.125, 0.6683, 0.125, 0.665, 0.375, 0.665, 0.8587, 0.665, 0.6413, 0.665, 0.6406, 0.665, 0.8594, 0.665, 0.454, 0.08501, 0.375, 0.08501, 0.375, 0.08166, 0.454, 0.08166, 0.6125, 0.001005, 0.6136, 0.0, 0.625, 0.001005, 0.6125, 0.749, 0.625, 0.749, 0.6136, 0.75, 0.5341, 0.9858, 0.6136, 0.9858, 0.6125, 1.0, 0.5333, 1.0, 0.612, 0.08501, 0.612, 0.08166, 0.625, 0.08166, 0.625, 0.08501, 0.4545, 0.7642, 0.375, 0.7642, 0.375, 0.749, 0.4542, 0.749, 0.6406, 0.749, 0.8594, 0.749, 0.8608, 0.75, 0.6392, 0.75, 0.6125, 0.6683, 0.612, 0.6683, 0.6413, 0.6683, 0.6406, 0.6683, 0.6125, 0.08501, 0.612, 0.08501, 0.625, 0.08501, 0.625, 0.08501, 0.612, 0.6683, 0.612, 0.665, 0.6413, 0.665, 0.6413, 0.6683, 0.612, 0.08166, 0.6125, 0.08166, 0.625, 0.08166, 0.625, 0.08166, 0.612, 0.665, 0.6125, 0.665, 0.6406, 0.665, 0.6413, 0.665, 0.8594, 0.6683, 0.8594, 0.6683, 0.875, 0.6683, 0.875, 0.6683, 0.6125, 0.6683, 0.6125, 0.6683, 0.6406, 0.6683, 0.6406, 0.6683, 0.8594, 0.665, 0.8594, 0.625, 0.875, 0.625, 0.875, 0.665, 0.6125, 0.665, 0.6125, 0.625, 0.6406, 0.625, 0.6406, 0.665, 0.5341, 0.7642, 0.6136, 0.7642, 0.6136, 0.9858, 0.5341, 0.9858, 0.4545, 0.7642, 0.5341, 0.7642, 0.5341, 0.9858, 0.4545, 0.9858, 0.6136, 0.7642, 0.5341, 0.7642, 0.5333, 0.749, 0.6125, 0.749, 0.5341, 0.7642, 0.4545, 0.7642, 0.4542, 0.749, 0.5333, 0.749, 0.375, 0.9858, 0.4545, 0.9858, 0.4542, 1.0, 0.375, 1.0, 0.4545, 0.9858, 0.5341, 0.9858, 0.5333, 1.0, 0.4542, 1.0, 0.375, 0.625, 0.4027, 0.625, 0.4234, 0.6358, 0.4542, 0.6358, 0.4542, 0.665, 0.375, 0.665, 0.612, 0.08501, 0.533, 0.08501, 0.533, 0.08166, 0.612, 0.08166, 0.533, 0.08501, 0.454, 0.08501, 0.454, 0.08166, 0.533, 0.08166, 0.6125, 0.6683, 0.5333, 0.6683, 0.533, 0.6683, 0.612, 0.6683, 0.5333, 0.6683, 0.4542, 0.6683, 0.454, 0.6683, 0.533, 0.6683, 0.612, 0.08166, 0.533, 0.08166, 0.5333, 0.08166, 0.6125, 0.08166, 0.533, 0.08166, 0.454, 0.08166, 0.4542, 0.08166, 0.5333, 0.08166, 0.6125, 0.08501, 0.5333, 0.08501, 0.533, 0.08501, 0.612, 0.08501, 0.5333, 0.08501, 0.4542, 0.08501, 0.454, 0.08501, 0.533, 0.08501, 0.612, 0.665, 0.533, 0.665, 0.5333, 0.665, 0.6125, 0.665, 0.533, 0.665, 0.454, 0.665, 0.4542, 0.665, 0.5333, 0.665, 0.375, 0.08166, 0.4542, 0.08166, 0.4542, 0.08166, 0.4027, 0.08166, 0.4234, 0.08166, 0.4542, 0.08166, 0.4542, 0.08166, 0.4027, 0.08166, 0.4234, 0.08166, 0.4542, 0.08166, 0.4542, 0.08166, 0.375, 0.08166, 0.4542, 0.08166, 0.5333, 0.08166, 0.5333, 0.08166, 0.4542, 0.08166, 0.612, 0.6683, 0.533, 0.6683, 0.533, 0.665, 0.612, 0.665, 0.533, 0.6683, 0.454, 0.6683, 0.454, 0.665, 0.533, 0.665, 0.375, 0.08501, 0.4542, 0.08501, 0.4542, 0.1142, 0.4027, 0.1142, 0.4027, 0.125, 0.375, 0.125, 0.4542, 0.08501, 0.5333, 0.08501, 0.5333, 0.0916, 0.4839, 0.0916, 0.4839, 0.11, 0.5333, 0.11, 0.5333, 0.1142, 0.4542, 0.1142, 0.375, 0.6683, 0.4542, 0.6683, 0.4542, 0.749, 0.375, 0.749, 0.4542, 0.6683, 0.5333, 0.6683, 0.5333, 0.749, 0.4542, 0.749, 0.4542, 0.6683, 0.5333, 0.6683, 0.5333, 0.6683, 0.4755, 0.6683, 0.4755, 0.6683, 0.5333, 0.6683, 0.5333, 0.6683, 0.4542, 0.6683, 0.375, 0.6683, 0.4542, 0.6683, 0.4542, 0.6683, 0.4027, 0.6683, 0.4234, 0.6683, 0.4542, 0.6683, 0.4542, 0.6683, 0.4027, 0.6683, 0.4234, 0.6683, 0.4542, 0.6683, 0.4542, 0.6683, 0.375, 0.6683, 0.4542, 0.001005, 0.5333, 0.001005, 0.5333, 0.08166, 0.4542, 0.08166, 0.375, 0.001005, 0.4542, 0.001005, 0.4542, 0.08166, 0.375, 0.08166, 0.6125, 0.749, 0.6125, 0.6683, 0.6406, 0.6683, 0.6406, 0.749, 0.8594, 0.749, 0.8594, 0.6683, 0.875, 0.6683, 0.875, 0.749, 0.5333, 0.001005, 0.6125, 0.001005, 0.6125, 0.08166, 0.5333, 0.08166, 0.5333, 0.6683, 0.6125, 0.6683, 0.6125, 0.6683, 0.5333, 0.6683, 0.5333, 0.6683, 0.5947, 0.6683, 0.5947, 0.6683, 0.5333, 0.6683, 0.5333, 0.6683, 0.5871, 0.6683, 0.5871, 0.6683, 0.5333, 0.6683, 0.5333, 0.6683, 0.5871, 0.6683, 0.5871, 0.6683, 0.5333, 0.6683, 0.5333, 0.6683, 0.5947, 0.6683, 0.5947, 0.6683, 0.5333, 0.6683, 0.5333, 0.6683, 0.5871, 0.6683, 0.5871, 0.6683, 0.5333, 0.6683, 0.125, 0.6683, 0.375, 0.6683, 0.375, 0.6683, 0.125, 0.6683, 0.6406, 0.6683, 0.8594, 0.6683, 0.8594, 0.6683, 0.6406, 0.6683, 0.1399, 0.75, 0.145, 0.75, 0.145, 0.5, 0.1399, 0.5, 0.0, 0.7258, 0.0, 0.7258, 0.0, 0.6194, 0.0, 0.6194, 0.0, 0.1548, 0.0, 0.1548, 0.0, 0.0, 0.0, 0.0, 0.375, 0.25, 0.375, 0.25, 0.4256, 0.25, 0.5329, 0.25, 0.625, 0.25, 0.625, 0.25, 0.5793, 0.25, 0.5108, 0.25, 0.4423, 0.25, 0.1399, 0.5, 0.145, 0.5, 0.145, 0.75, 0.1399, 0.75, 0.875, 0.75, 0.875, 0.75, 0.875, 0.5, 0.875, 0.5, 0.875, 0.5, 0.875, 0.5, 0.875, 0.75, 0.875, 0.75, 0.375, 1.0, 0.375, 1.0, 0.4256, 1.0, 0.5329, 1.0, 0.625, 1.0, 0.625, 1.0, 0.5793, 1.0, 0.5108, 1.0, 0.4423, 1.0, 0.375, 1.0, 0.375, 1.0, 0.375, 1.0, 0.375, 1.0, 0.375, 0.98, 0.375, 0.9851, 0.4884, 0.9846, 0.625, 0.9823, 0.625, 0.9771, 0.5668, 0.9783, 0.451, 0.98, 0.375, 0.2649, 0.375, 0.27, 0.451, 0.27, 0.5668, 0.2717, 0.625, 0.2729, 0.625, 0.2677, 0.4884, 0.2654, 0.4542, 0.6358, 0.5333, 0.6358, 0.5333, 0.64, 0.4839, 0.64, 0.4839, 0.6584, 0.5333, 0.6584, 0.5333, 0.665, 0.4542, 0.665, 0.375, 0.25, 0.375, 0.25, 0.375, 0.25, 0.375, 0.25, 0.0, 0.6509, 0.0, 0.6509, 0.0, 0.1698, 0.0, 0.1698, 0.0, 0.2528, 0.0, 0.2528, 0.0, 0.3887, 0.0, 0.3887, 0.0, 0.4887, 0.0, 0.4887, 0.0, 0.6245, 0.0, 0.6245, 0.0, 0.009434, 0.0, 0.009434, 0.0, 0.0, 0.0, 0.0, 0.8521, 0.5, 0.8573, 0.5, 0.8573, 0.75, 0.8521, 0.75, 0.375, 1.0, 0.375, 1.0, 0.4256, 1.0, 0.533, 1.0, 0.625, 1.0, 0.625, 1.0, 0.5793, 1.0, 0.5108, 1.0, 0.4423, 1.0, 0.625, 0.9771, 0.625, 0.9823, 0.4884, 0.9846, 0.375, 0.9851, 0.375, 0.98, 0.451, 0.98, 0.5668, 0.9783, 0.375, 0.98, 0.375, 0.9851, 0.4884, 0.9846, 0.625, 0.9823, 0.625, 0.9771, 0.5668, 0.9783, 0.451, 0.98, 0.8521, 0.5, 0.8573, 0.5, 0.8573, 0.75, 0.8521, 0.75, 0.375, 0.25, 0.375, 0.25, 0.375, 0.25, 0.375, 0.25, 0.4542, 0.08166, 0.5333, 0.08166, 0.5333, 0.08166, 0.4839, 0.08166, 0.4839, 0.08166, 0.5333, 0.08166, 0.5333, 0.08166, 0.4839, 0.08166, 0.4839, 0.08166, 0.5333, 0.08166, 0.5333, 0.08166, 0.4542, 0.08166, 0.4542, 0.08166, 0.5333, 0.08166, 0.5333, 0.08166, 0.4755, 0.08166, 0.4755, 0.08166, 0.5333, 0.08166, 0.5333, 0.08166, 0.4542, 0.08166, 0.625, 0.25, 0.625, 0.25, 0.5329, 0.25, 0.4256, 0.25, 0.375, 0.25, 0.375, 0.25, 0.4423, 0.25, 0.5108, 0.25, 0.5793, 0.25, 0.0, 0.6509, 0.0, 0.6509, 0.0, 0.6245, 0.0, 0.6245, 0.0, 0.4887, 0.0, 0.4887, 0.0, 0.3887, 0.0, 0.3887, 0.0, 0.2528, 0.0, 0.2528, 0.0, 0.1698, 0.0, 0.1698, 0.0, 0.009434, 0.0, 0.009434, 0.0, 0.0, 0.0, 0.0, 0.625, 1.0, 0.625, 1.0, 0.5329, 1.0, 0.4256, 1.0, 0.375, 1.0, 0.375, 1.0, 0.4423, 1.0, 0.5108, 1.0, 0.5793, 1.0, 0.625, 0.2677, 0.625, 0.2729, 0.5668, 0.2717, 0.451, 0.27, 0.375, 0.27, 0.375, 0.2649, 0.4884, 0.2654, 0.0, 0.7258, 0.0, 0.7258, 0.0, 0.6194, 0.0, 0.6194, 0.0, 0.1548, 0.0, 0.1548, 0.0, 0.0, 0.0, 0.0, 0.125, 0.75, 0.125, 0.75, 0.125, 0.625, 0.125, 0.625, 0.625, 0.9771, 0.625, 0.9823, 0.4982, 0.9846, 0.375, 0.9852, 0.375, 0.98, 0.4634, 0.98, 0.571, 0.9783, 0.1399, 0.75, 0.145, 0.75, 0.145, 0.5, 0.1399, 0.5, 0.8521, 0.75, 0.8573, 0.75, 0.8573, 0.5, 0.8521, 0.5, 0.625, 0.9771, 0.625, 0.9823, 0.4884, 0.9846, 0.375, 0.9851, 0.375, 0.98, 0.451, 0.98, 0.5668, 0.9783, 0.375, 0.2649, 0.375, 0.27, 0.451, 0.27, 0.5668, 0.2717, 0.625, 0.2729, 0.625, 0.2677, 0.4884, 0.2654, 0.375, 1.0, 0.375, 1.0, 0.375, 1.0, 0.375, 1.0, 0.0, 0.8395, 0.0, 0.8395, 0.0, 0.8113, 0.0, 0.8113, 0.0, 0.6509, 0.0, 0.6509, 0.0, 0.6245, 0.0, 0.6245, 0.0, 0.4887, 0.0, 0.4887, 0.0, 0.3887, 0.0, 0.3887, 0.0, 0.2528, 0.0, 0.2528, 0.0, 0.1698, 0.0, 0.1698, 0.0, 0.009434, 0.0, 0.009434, 0.0, 0.0, 0.0, 0.0, 0.0, 0.7258, 0.0, 0.7258, 0.0, 0.0, 0.0, 0.0, 0.0, 0.1548, 0.0, 0.1548, 0.0, 0.6194, 0.0, 0.6194, 0.0, 0.7258, 0.0, 0.7258, 0.0, 1.0, 0.0, 1.0, 0.0, 0.0, 0.0, 0.0, 0.0, 0.1548, 0.0, 0.1548, 0.0, 0.6194, 0.0, 0.6194, 0.5333, 0.6358, 0.5947, 0.6358, 0.5947, 0.625, 0.6125, 0.625, 0.6125, 0.665, 0.5333, 0.665, 0.5333, 0.6584, 0.5871, 0.6584, 0.5871, 0.64, 0.5333, 0.64, 0.875, 0.75, 0.875, 0.75, 0.875, 0.625, 0.875, 0.625, 0.0, 0.8395, 0.0, 0.8395, 0.0, 0.8113, 0.0, 0.8113, 0.0, 0.6509, 0.0, 0.6509, 0.0, 0.6245, 0.0, 0.6245, 0.0, 0.4887, 0.0, 0.4887, 0.0, 0.3887, 0.0, 0.3887, 0.0, 0.2528, 0.0, 0.2528, 0.0, 0.1698, 0.0, 0.1698, 0.0, 0.009434, 0.0, 0.009434, 0.0, 0.0, 0.0, 0.0, 0.625, 0.2677, 0.625, 0.2729, 0.571, 0.2717, 0.4634, 0.27, 0.375, 0.27, 0.375, 0.2648, 0.4982, 0.2654, 0.375, 0.2649, 0.375, 0.27, 0.451, 0.27, 0.5668, 0.2717, 0.625, 0.2729, 0.625, 0.2677, 0.4884, 0.2654, 0.0, 0.6509, 0.0, 0.6509, 0.0, 0.1698, 0.0, 0.1698, 0.0, 0.009434, 0.0, 0.009434, 0.0, 0.0, 0.0, 0.0, 0.0, 0.6509, 0.0, 0.6509, 0.0, 0.1698, 0.0, 0.1698, 0.0, 0.009434, 0.0, 0.009434, 0.0, 0.0, 0.0, 0.0, 0.8521, 0.75, 0.8573, 0.75, 0.8573, 0.5, 0.8521, 0.5, 0.1399, 0.5, 0.145, 0.5, 0.145, 0.75, 0.1399, 0.75, 0.1399, 0.75, 0.145, 0.75, 0.145, 0.5, 0.1399, 0.5, 0.875, 0.5, 0.875, 0.5, 0.875, 0.75, 0.875, 0.75, 0.1398, 0.5, 0.145, 0.5, 0.145, 0.75, 0.1398, 0.75, 0.1398, 0.75, 0.145, 0.75, 0.145, 0.5, 0.1398, 0.5, 0.375, 1.0, 0.375, 1.0, 0.375, 1.0, 0.375, 1.0, 0.625, 1.0, 0.625, 1.0, 0.533, 1.0, 0.4256, 1.0, 0.375, 1.0, 0.375, 1.0, 0.4423, 1.0, 0.5108, 1.0, 0.5793, 1.0, 0.375, 0.25, 0.375, 0.25, 0.4256, 0.25, 0.5329, 0.25, 0.625, 0.25, 0.625, 0.25, 0.5793, 0.25, 0.5108, 0.25, 0.4423, 0.25, 0.375, 1.0, 0.375, 1.0, 0.375, 1.0, 0.375, 1.0, 0.625, 1.0, 0.625, 1.0, 0.5329, 1.0, 0.4256, 1.0, 0.375, 1.0, 0.375, 1.0, 0.4423, 1.0, 0.5108, 1.0, 0.5793, 1.0, 0.375, 0.25, 0.375, 0.25, 0.375, 0.25, 0.375, 0.25, 0.0, 0.7258, 0.0, 0.7258, 0.0, 0.0, 0.0, 0.0, 0.4542, 0.6683, 0.5333, 0.6683, 0.5333, 0.6683, 0.4839, 0.6683, 0.4839, 0.6683, 0.5333, 0.6683, 0.5333, 0.6683, 0.4839, 0.6683, 0.4839, 0.6683, 0.5333, 0.6683, 0.5333, 0.6683, 0.4542, 0.6683, 0.4542, 0.6683, 0.5333, 0.6683, 0.5333, 0.6683, 0.4542, 0.6683, 0.8521, 0.75, 0.8573, 0.75, 0.8573, 0.5, 0.8521, 0.5, 0.875, 0.75, 0.875, 0.75, 0.875, 0.5, 0.875, 0.5, 0.375, 1.0, 0.375, 1.0, 0.4256, 1.0, 0.5329, 1.0, 0.625, 1.0, 0.625, 1.0, 0.5793, 1.0, 0.5108, 1.0, 0.4423, 1.0, 0.625, 0.2677, 0.625, 0.2729, 0.5668, 0.2717, 0.451, 0.27, 0.375, 0.27, 0.375, 0.2649, 0.4884, 0.2654, 0.125, 0.5, 0.125, 0.5, 0.125, 0.75, 0.125, 0.75, 0.375, 0.98, 0.375, 0.9851, 0.4884, 0.9846, 0.625, 0.9823, 0.625, 0.9771, 0.5668, 0.9783, 0.451, 0.98, 0.8521, 0.75, 0.8573, 0.75, 0.8573, 0.5, 0.8521, 0.5, 0.625, 0.2677, 0.625, 0.2729, 0.5668, 0.2717, 0.451, 0.27, 0.375, 0.27, 0.375, 0.2649, 0.4884, 0.2654, 0.375, 1.0, 0.375, 1.0, 0.375, 1.0, 0.375, 1.0, 0.125, 0.625, 0.125, 0.625, 0.125, 0.75, 0.125, 0.75, 0.8521, 0.5, 0.8573, 0.5, 0.8573, 0.75, 0.8521, 0.75, 0.375, 1.0, 0.375, 1.0, 0.375, 1.0, 0.375, 1.0, 0.0, 1.0, 0.0, 0.7258, 0.0, 0.7258, 0.0, 0.6194, 0.0, 0.6194, 0.0, 0.1548, 0.0, 0.1548, 0.0, 0.0, 0.0, 0.0, 0.0, 1.0, 0.1399, 0.5, 0.145, 0.5, 0.145, 0.75, 0.1399, 0.75, 0.625, 0.25, 0.625, 0.25, 0.5329, 0.25, 0.4256, 0.25, 0.375, 0.25, 0.375, 0.25, 0.4423, 0.25, 0.5108, 0.25, 0.5793, 0.25, 0.125, 0.5, 0.125, 0.5, 0.125, 0.75, 0.125, 0.75, 0.875, 0.625, 0.875, 0.625, 0.875, 0.75, 0.875, 0.75, 0.375, 0.2648, 0.375, 0.27, 0.4634, 0.27, 0.571, 0.2717, 0.625, 0.2729, 0.625, 0.2677, 0.4982, 0.2654, 0.625, 0.9771, 0.625, 0.9823, 0.4884, 0.9846, 0.375, 0.9851, 0.375, 0.98, 0.451, 0.98, 0.5668, 0.9783, 0.375, 0.98, 0.375, 0.9852, 0.4982, 0.9846, 0.625, 0.9823, 0.625, 0.9771, 0.571, 0.9783, 0.4634, 0.98, 0.125, 0.75, 0.125, 0.75, 0.125, 0.5, 0.125, 0.5, 0.0, 0.7258, 0.0, 0.7258, 0.0, 0.0, 0.0, 0.0, 0.8521, 0.5, 0.8573, 0.5, 0.8573, 0.75, 0.8521, 0.75, 0.375, 0.25, 0.375, 0.25, 0.375, 0.25, 0.375, 0.25, 0.125, 0.75, 0.125, 0.75, 0.125, 0.5, 0.125, 0.5, 0.0, 0.7258, 0.0, 0.7258, 0.0, 0.6194, 0.0, 0.6194, 0.0, 0.1548, 0.0, 0.1548, 0.0, 0.0, 0.0, 0.0])
me_tram_model.materials.append(mat_tram)
me_tram_model.materials.append(mat_tram_interior)
me_tram_model.use_remesh_preserve_volume = False
me_tram_model.use_remesh_preserve_attributes = False
me_tram_model.use_mirror_vertex_groups = False
me_tram_model.update()
me_movement_mask = bpy.data.meshes.new('Movement.Mask')
me_movement_mask.from_pydata([(1.1, -5.5, -0.805), (1.325, -5.5, -1.095), (1.1, -7.2, -0.805), (1.325, -7.2, -1.095), (0.0, -5.5, -0.805), (0.0, -7.2, -0.805), (0.6565, -3.5, -0.805), (0.0, -3.5, -0.805), (1.26, -5.5, -0.805), (1.26, -3.5, -0.805), (1.1, -14.0, -0.805), (0.0, -14.0, -0.805), (1.1, -12.3, -0.805), (0.0, -12.3, -0.805), (1.325, -14.0, -1.095), (1.325, -12.3, -1.095), (0.6565, -3.1, -0.805), (0.0, -3.1, -0.805), (1.1, -0.85, -0.805), (0.0, -0.85, -0.805), (1.26, -3.1, -0.805), (1.26, -0.85, -0.805), (1.1, 0.0, -0.805), (0.0, 0.0, -0.805), (1.325, -0.85, -1.095), (1.325, 0.0, -1.095), (1.26, -7.2, -0.805), (1.26, -12.3, -0.805)], [], [(0, 2, 3, 1), (0, 4, 5, 2), (0, 6, 7, 4), (0, 8, 9, 6), (13, 11, 10, 12), (5, 13, 12, 2), (10, 14, 15, 12), (6, 16, 17, 7), (16, 18, 19, 17), (16, 20, 21, 18), (18, 22, 23, 19), (18, 24, 25, 22), (12, 27, 26, 2)])
_uv = me_movement_mask.uv_layers.new(name='UVMap')
_uv.uv.foreach_set('vector', [0.0, 0.0, 0.0, 0.0, 0.0, 0.0, 0.0, 0.0, 0.0, 0.0, 0.0, 0.0, 0.0, 0.0, 0.0, 0.0, 0.0, 0.0, 0.0, 0.0, 0.0, 0.0, 0.0, 0.0, 0.0, 0.0, 0.0, 0.0, 0.0, 0.0, 0.0, 0.0, 0.0, 0.0, 0.0, 0.0, 0.0, 0.0, 0.0, 0.0, 0.0, 0.0, 0.0, 0.0, 0.0, 0.0, 0.0, 0.0, 0.0, 0.0, 0.0, 0.0, 0.0, 0.0, 0.0, 0.0, 0.0, 0.0, 0.0, 0.0, 0.0, 0.0, 0.0, 0.0, 0.0, 0.0, 0.0, 0.0, 0.0, 0.0, 0.0, 0.0, 0.0, 0.0, 0.0, 0.0, 0.0, 0.0, 0.0, 0.0, 0.0, 0.0, 0.0, 0.0, 0.0, 0.0, 0.0, 0.0, 0.0, 0.0, 0.0, 0.0, 0.0, 0.0, 0.0, 0.0, 0.0, 0.0, 0.0, 0.0, 0.0, 0.0, 0.0, 0.0])
me_movement_mask.use_remesh_preserve_volume = False
me_movement_mask.use_remesh_preserve_attributes = False
me_movement_mask.use_mirror_vertex_groups = False
me_movement_mask.update()
me_ratikka_box = bpy.data.meshes.new('Ratikka.Box')
me_ratikka_box.from_pydata([(1.275, -3.447, -0.3387), (1.265, -3.447, 0.5726), (1.315, -3.457, 0.5897), (1.325, -3.457, -0.3552), (-1.275, -3.147, -1.45), (-1.325, -3.457, -0.3552), (1.275, -3.147, -1.45), (-1.315, -3.457, 0.5897), (-1.275, -3.447, -1.45), (1.275, -3.447, -1.45), (1.265, -15.49, 0.5901), (1.275, -15.53, -0.355), (-1.325, -3.457, -1.5), (-1.325, -3.137, -1.5), (1.125, -15.65, -0.35), (1.115, -15.61, 0.6), (1.325, -3.137, -1.5), (1.325, -3.457, -1.5), (-1.275, -15.53, -0.355), (-1.265, -15.49, 0.5901), (-1.325, 0.0, -1.5), (-1.115, -15.61, 0.6), (1.325, 0.0, -1.5), (-1.125, -15.65, -0.35), (-1.125, -15.65, -1.35), (-1.275, -15.53, -1.363), (-1.225, -15.43, 1.635), (-1.075, -15.55, 1.65), (-1.06, -15.43, 1.8), (1.275, -15.53, -1.363), (1.125, -15.65, -1.35), (1.225, -15.43, 1.635), (1.06, -15.43, 1.8), (1.075, -15.55, 1.65), (1.225, -3.147, 1.584), (1.059, -3.147, 1.75), (-1.059, -3.147, 1.75), (-1.225, -3.147, 1.584), (1.225, -3.447, 1.584), (1.059, -3.447, 1.75), (-1.225, -3.447, 1.584), (-1.059, -3.447, 1.75), (-1.11, -3.137, 1.8), (-1.275, -3.137, 1.635), (-1.275, -3.457, 1.635), (-1.11, -3.457, 1.8), (1.11, -3.457, 1.8), (1.275, -3.457, 1.635), (1.275, -3.137, 1.635), (1.11, -3.137, 1.8), (-1.275, 0.0, 1.635), (-1.11, 0.0, 1.8), (1.11, 0.0, 1.8), (1.275, 0.0, 1.635), (1.275, -3.147, -0.3387), (1.265, -3.147, 0.5726), (1.325, -3.137, -0.3552), (1.315, -3.137, 0.5897), (-1.315, -3.137, 0.5897), (-1.325, -3.137, -0.3552), (-1.275, -3.147, -0.3387), (-1.265, -3.147, 0.5726), (-1.275, -3.447, -0.3387), (-1.265, -3.447, 0.5726), (-1.315, 0.0, 0.5901), (-1.325, 0.0, -0.355), (1.325, 0.0, -0.355), (1.315, 0.0, 0.5901), (-1.11, -14.27, 1.8), (-1.275, -14.27, 1.635), (1.275, -14.27, 1.635), (1.11, -14.27, 1.8), (-1.325, -14.27, -1.5), (1.325, -14.27, -1.5), (-1.325, -14.27, -0.3552), (-1.315, -14.27, 0.5897), (1.325, -14.27, -0.3552), (1.315, -14.27, 0.5897)], [], [(71, 68, 28, 32), (30, 14, 23, 24), (72, 73, 29, 30, 24, 25), (77, 70, 31, 10), (58, 43, 50, 64), (0, 9, 6, 54), (45, 46, 39, 41), (75, 69, 44, 7), (20, 22, 16, 13), (54, 6, 16, 56), (6, 4, 13, 16), (59, 13, 4, 60), (52, 51, 42, 49), (62, 8, 12, 5), (17, 12, 8, 9), (3, 17, 9, 0), (41, 39, 35, 36), (9, 8, 4, 6), (36, 35, 49, 42), (60, 4, 8, 62), (67, 53, 48, 57), (26, 27, 28), (31, 32, 33), (21, 27, 26, 19), (37, 40, 41, 36), (14, 30, 29, 11), (32, 28, 27, 33), (47, 38, 39, 46), (43, 37, 36, 42), (38, 34, 35, 39), (40, 44, 45, 41), (34, 48, 49, 35), (68, 45, 44, 69), (70, 47, 46, 71), (42, 51, 50, 43), (48, 53, 52, 49), (15, 33, 27, 21), (14, 15, 21, 23), (33, 15, 10, 31), (15, 14, 11, 10), (24, 23, 18, 25), (23, 21, 19, 18), (22, 66, 56, 16), (66, 67, 57, 56), (37, 61, 63, 40), (61, 60, 62, 63), (47, 2, 1, 38), (2, 3, 0, 1), (40, 63, 7, 44), (63, 62, 5, 7), (43, 58, 61, 37), (58, 59, 60, 61), (34, 55, 57, 48), (55, 54, 56, 57), (72, 74, 5, 12), (74, 75, 7, 5), (38, 1, 55, 34), (1, 0, 54, 55), (13, 59, 65, 20), (59, 58, 64, 65), (73, 76, 11, 29), (76, 77, 10, 11), (3, 2, 77, 76), (17, 3, 76, 73), (18, 19, 75, 74), (25, 18, 74, 72), (31, 70, 71, 32), (28, 68, 69, 26), (19, 26, 69, 75), (2, 47, 70, 77), (12, 17, 73, 72), (46, 45, 68, 71)])
me_ratikka_box.polygons.foreach_set('use_smooth', [True] * 72)
_uv = me_ratikka_box.uv_layers.new(name='UVMap')
_uv.uv.foreach_set('vector', [0.6406, 0.6683, 0.8594, 0.6683, 0.8594, 0.749, 0.6406, 0.749, 0.375, 0.7642, 0.4545, 0.7642, 0.4545, 0.9858, 0.375, 0.9858, 0.125, 0.6683, 0.375, 0.6683, 0.375, 0.749, 0.3608, 0.75, 0.1392, 0.75, 0.125, 0.749, 0.5333, 0.6683, 0.6125, 0.6683, 0.6125, 0.749, 0.5333, 0.749, 0.5333, 0.08501, 0.6125, 0.08501, 0.6125, 0.125, 0.5333, 0.125, 0.454, 0.6683, 0.375, 0.6683, 0.375, 0.665, 0.454, 0.665, 0.8594, 0.6683, 0.6406, 0.6683, 0.6413, 0.6683, 0.8587, 0.6683, 0.5333, 0.08166, 0.6125, 0.08166, 0.6125, 0.08166, 0.5333, 0.08166, 0.125, 0.625, 0.375, 0.625, 0.375, 0.665, 0.125, 0.665, 0.454, 0.665, 0.375, 0.665, 0.375, 0.665, 0.4542, 0.665, 0.375, 0.665, 0.125, 0.665, 0.125, 0.665, 0.375, 0.665, 0.4542, 0.08501, 0.375, 0.08501, 0.375, 0.08501, 0.454, 0.08501, 0.6406, 0.625, 0.8594, 0.625, 0.8594, 0.665, 0.6406, 0.665, 0.454, 0.08166, 0.375, 0.08166, 0.375, 0.08166, 0.4542, 0.08166, 0.375, 0.6683, 0.125, 0.6683, 0.125, 0.6683, 0.375, 0.6683, 0.4542, 0.6683, 0.375, 0.6683, 0.375, 0.6683, 0.454, 0.6683, 0.8587, 0.6683, 0.6413, 0.6683, 0.6413, 0.665, 0.8587, 0.665, 0.375, 0.6683, 0.125, 0.6683, 0.125, 0.665, 0.375, 0.665, 0.8587, 0.665, 0.6413, 0.665, 0.6406, 0.665, 0.8594, 0.665, 0.454, 0.08501, 0.375, 0.08501, 0.375, 0.08166, 0.454, 0.08166, 0.5333, 0.625, 0.6125, 0.625, 0.6125, 0.665, 0.5333, 0.665, 0.6125, 0.001005, 0.6136, 0.0, 0.625, 0.001005, 0.6125, 0.749, 0.625, 0.749, 0.6136, 0.75, 0.5341, 0.9858, 0.6136, 0.9858, 0.6125, 1.0, 0.5333, 1.0, 0.612, 0.08501, 0.612, 0.08166, 0.625, 0.08166, 0.625, 0.08501, 0.4545, 0.7642, 0.375, 0.7642, 0.375, 0.749, 0.4542, 0.749, 0.6406, 0.749, 0.8594, 0.749, 0.8608, 0.75, 0.6392, 0.75, 0.6125, 0.6683, 0.612, 0.6683, 0.6413, 0.6683, 0.6406, 0.6683, 0.6125, 0.08501, 0.612, 0.08501, 0.625, 0.08501, 0.625, 0.08501, 0.612, 0.6683, 0.612, 0.665, 0.6413, 0.665, 0.6413, 0.6683, 0.612, 0.08166, 0.6125, 0.08166, 0.625, 0.08166, 0.625, 0.08166, 0.612, 0.665, 0.6125, 0.665, 0.6406, 0.665, 0.6413, 0.665, 0.8594, 0.6683, 0.8594, 0.6683, 0.875, 0.6683, 0.875, 0.6683, 0.6125, 0.6683, 0.6125, 0.6683, 0.6406, 0.6683, 0.6406, 0.6683, 0.8594, 0.665, 0.8594, 0.625, 0.875, 0.625, 0.875, 0.665, 0.6125, 0.665, 0.6125, 0.625, 0.6406, 0.625, 0.6406, 0.665, 0.5341, 0.7642, 0.6136, 0.7642, 0.6136, 0.9858, 0.5341, 0.9858, 0.4545, 0.7642, 0.5341, 0.7642, 0.5341, 0.9858, 0.4545, 0.9858, 0.6136, 0.7642, 0.5341, 0.7642, 0.5333, 0.749, 0.6125, 0.749, 0.5341, 0.7642, 0.4545, 0.7642, 0.4542, 0.749, 0.5333, 0.749, 0.375, 0.9858, 0.4545, 0.9858, 0.4542, 1.0, 0.375, 1.0, 0.4545, 0.9858, 0.5341, 0.9858, 0.5333, 1.0, 0.4542, 1.0, 0.375, 0.625, 0.4542, 0.625, 0.4542, 0.665, 0.375, 0.665, 0.4542, 0.625, 0.5333, 0.625, 0.5333, 0.665, 0.4542, 0.665, 0.612, 0.08501, 0.533, 0.08501, 0.533, 0.08166, 0.612, 0.08166, 0.533, 0.08501, 0.454, 0.08501, 0.454, 0.08166, 0.533, 0.08166, 0.6125, 0.6683, 0.5333, 0.6683, 0.533, 0.6683, 0.612, 0.6683, 0.5333, 0.6683, 0.4542, 0.6683, 0.454, 0.6683, 0.533, 0.6683, 0.612, 0.08166, 0.533, 0.08166, 0.5333, 0.08166, 0.6125, 0.08166, 0.533, 0.08166, 0.454, 0.08166, 0.4542, 0.08166, 0.5333, 0.08166, 0.6125, 0.08501, 0.5333, 0.08501, 0.533, 0.08501, 0.612, 0.08501, 0.5333, 0.08501, 0.4542, 0.08501, 0.454, 0.08501, 0.533, 0.08501, 0.612, 0.665, 0.533, 0.665, 0.5333, 0.665, 0.6125, 0.665, 0.533, 0.665, 0.454, 0.665, 0.4542, 0.665, 0.5333, 0.665, 0.375, 0.08166, 0.4542, 0.08166, 0.4542, 0.08166, 0.375, 0.08166, 0.4542, 0.08166, 0.5333, 0.08166, 0.5333, 0.08166, 0.4542, 0.08166, 0.612, 0.6683, 0.533, 0.6683, 0.533, 0.665, 0.612, 0.665, 0.533, 0.6683, 0.454, 0.6683, 0.454, 0.665, 0.533, 0.665, 0.375, 0.08501, 0.4542, 0.08501, 0.4542, 0.125, 0.375, 0.125, 0.4542, 0.08501, 0.5333, 0.08501, 0.5333, 0.125, 0.4542, 0.125, 0.375, 0.6683, 0.4542, 0.6683, 0.4542, 0.749, 0.375, 0.749, 0.4542, 0.6683, 0.5333, 0.6683, 0.5333, 0.749, 0.4542, 0.749, 0.4542, 0.6683, 0.5333, 0.6683, 0.5333, 0.6683, 0.4542, 0.6683, 0.375, 0.6683, 0.4542, 0.6683, 0.4542, 0.6683, 0.375, 0.6683, 0.4542, 0.001005, 0.5333, 0.001005, 0.5333, 0.08166, 0.4542, 0.08166, 0.375, 0.001005, 0.4542, 0.001005, 0.4542, 0.08166, 0.375, 0.08166, 0.6125, 0.749, 0.6125, 0.6683, 0.6406, 0.6683, 0.6406, 0.749, 0.8594, 0.749, 0.8594, 0.6683, 0.875, 0.6683, 0.875, 0.749, 0.5333, 0.001005, 0.6125, 0.001005, 0.6125, 0.08166, 0.5333, 0.08166, 0.5333, 0.6683, 0.6125, 0.6683, 0.6125, 0.6683, 0.5333, 0.6683, 0.125, 0.6683, 0.375, 0.6683, 0.375, 0.6683, 0.125, 0.6683, 0.6406, 0.6683, 0.8594, 0.6683, 0.8594, 0.6683, 0.6406, 0.6683])
me_ratikka_box.materials.append(mat_tram)
me_ratikka_box.use_remesh_preserve_volume = False
me_ratikka_box.use_remesh_preserve_attributes = False
me_ratikka_box.use_mirror_vertex_groups = False
me_ratikka_box.update()
me_cube_001 = bpy.data.meshes.new('Cube.001')
me_cube_001.from_pydata([(-1.1, -3.9, -1.1), (-1.1, -3.9, 1.1), (-1.1, -2.2, -1.1), (-1.1, -2.2, 1.1), (0.0, -1.32, 1.0), (0.0, -1.32, -0.3), (0.0, 0.12, 1.0), (0.0, 0.12, -0.3), (-1.5, 0.12, 1.0), (-1.5, 0.12, -0.3), (-1.5, -1.32, 1.0), (-1.5, -1.32, -0.3), (-1.5, 4.899, -0.4), (-1.5, 4.899, 1.0), (-1.5, 6.299, -0.4), (-1.5, 6.299, 1.0), (-1.6, -3.9, -1.4), (-1.6, -2.2, -1.4), (-1.1, -2.2, -1.4), (-1.1, -3.9, -1.4), (-1.6, -2.2, 1.1), (-1.6, -2.2, -1.1), (-1.6, -3.9, 1.1), (-1.6, -3.9, -1.1), (0.0, -2.2, -1.1), (0.0, -2.2, 1.1), (0.0, -3.9, -1.1), (0.0, -3.9, 1.1), (0.0, 6.299, -0.4), (0.0, 6.299, 1.0), (0.0, 4.899, -0.4), (0.0, 4.899, 1.0), (-1.1, 2.9, -1.1), (-1.1, 2.9, 1.1), (-1.1, 4.6, -1.1), (-1.1, 4.6, 1.1), (-1.6, 2.9, -1.4), (-1.6, 4.6, -1.4), (-1.1, 4.6, -1.4), (-1.1, 2.9, -1.4), (-1.6, 4.6, 1.1), (-1.6, 4.6, -1.1), (-1.6, 2.9, 1.1), (-1.6, 2.9, -1.1), (0.0, 4.6, -1.1), (0.0, 4.6, 1.1), (0.0, 2.9, -1.1), (0.0, 2.9, 1.1), (-1.1, 9.25, -1.1), (-1.1, 9.25, 1.1), (-1.6, 9.25, -1.4), (-1.1, 9.25, -1.4), (-1.6, 9.25, 1.1), (-1.6, 9.25, -1.1), (0.0, 9.25, -1.1), (0.0, 9.25, 1.1), (-1.1, 10.1, -1.1), (-1.1, 10.1, 1.1), (-1.6, 10.1, -1.4), (-1.6, 10.1, -1.1), (-1.6, 10.1, 1.1), (0.0, 10.1, 1.1), (0.0, 10.1, -1.1), (-1.1, 10.1, -1.4), (-1.5, 1.18, -0.3), (-1.5, 1.18, 1.0), (-1.5, 2.62, -0.3), (-1.5, 2.62, 1.0), (0.0, 2.62, -0.3), (0.0, 2.62, 1.0), (0.0, 1.18, -0.3), (0.0, 1.18, 1.0), (-1.5, 7.48, -0.3), (-1.5, 7.48, 1.0), (-1.5, 8.92, -0.3), (-1.5, 8.92, 1.0), (0.0, 8.92, -0.3), (0.0, 8.92, 1.0), (0.0, 7.48, -0.3), (0.0, 7.48, 1.0)], [], [(3, 2, 21, 20), (26, 27, 1, 0), (25, 3, 1, 27), (9, 7, 5, 11), (6, 8, 10, 4), (5, 4, 10, 11), (12, 13, 15, 14), (21, 2, 18, 17), (30, 31, 13, 12), (29, 15, 13, 31), (18, 19, 16, 17), (23, 21, 17, 16), (2, 0, 19, 18), (1, 3, 20, 22), (0, 1, 22, 23), (9, 8, 6, 7), (11, 10, 8, 9), (2, 24, 26, 0), (2, 3, 25, 24), (14, 28, 30, 12), (14, 15, 29, 28), (0, 23, 16, 19), (23, 22, 20, 21), (35, 34, 41, 40), (46, 47, 33, 32), (45, 35, 33, 47), (41, 34, 38, 37), (38, 39, 36, 37), (43, 41, 37, 36), (34, 32, 39, 38), (33, 35, 40, 42), (32, 33, 42, 43), (34, 44, 46, 32), (34, 35, 45, 44), (32, 43, 36, 39), (43, 42, 40, 41), (54, 55, 49, 48), (61, 57, 49, 55), (63, 51, 50, 58), (56, 48, 51, 63), (48, 49, 52, 53), (56, 62, 54, 48), (48, 53, 50, 51), (53, 52, 60, 59), (49, 57, 60, 52), (53, 59, 58, 50), (64, 65, 67, 66), (70, 71, 65, 64), (69, 67, 65, 71), (66, 68, 70, 64), (66, 67, 69, 68), (78, 79, 73, 72), (74, 75, 77, 76), (72, 73, 75, 74), (77, 75, 73, 79), (74, 76, 78, 72)])
me_cube_001.polygons.foreach_set('use_smooth', [True] * 56)
_uv = me_cube_001.uv_layers.new(name='UVMap')
_uv.uv.foreach_set('vector', [0.625, 0.25, 0.375, 0.25, 0.375, 0.25, 0.625, 0.25, 0.375, 0.875, 0.625, 0.875, 0.625, 1.0, 0.375, 1.0, 0.75, 0.5, 0.875, 0.5, 0.875, 0.75, 0.75, 0.75, 0.125, 0.5, 0.25, 0.5, 0.25, 0.75, 0.125, 0.75, 0.75, 0.5, 0.875, 0.5, 0.875, 0.75, 0.75, 0.75, 0.375, 0.875, 0.625, 0.875, 0.625, 1.0, 0.375, 1.0, 0.375, 0.0, 0.625, 0.0, 0.625, 0.25, 0.375, 0.25, 0.375, 0.25, 0.375, 0.25, 0.375, 0.25, 0.375, 0.25, 0.375, 0.875, 0.625, 0.875, 0.625, 1.0, 0.375, 1.0, 0.75, 0.5, 0.875, 0.5, 0.875, 0.75, 0.75, 0.75, 0.125, 0.5, 0.125, 0.75, 0.125, 0.75, 0.125, 0.5, 0.375, 0.0, 0.375, 0.25, 0.375, 0.25, 0.375, 0.0, 0.125, 0.5, 0.125, 0.75, 0.125, 0.75, 0.125, 0.5, 0.875, 0.75, 0.875, 0.5, 0.875, 0.5, 0.875, 0.75, 0.375, 1.0, 0.625, 1.0, 0.625, 1.0, 0.375, 1.0, 0.375, 0.25, 0.625, 0.25, 0.625, 0.375, 0.375, 0.375, 0.375, 0.0, 0.625, 0.0, 0.625, 0.25, 0.375, 0.25, 0.125, 0.5, 0.25, 0.5, 0.25, 0.75, 0.125, 0.75, 0.375, 0.25, 0.625, 0.25, 0.625, 0.375, 0.375, 0.375, 0.125, 0.5, 0.25, 0.5, 0.25, 0.75, 0.125, 0.75, 0.375, 0.25, 0.625, 0.25, 0.625, 0.375, 0.375, 0.375, 0.375, 1.0, 0.375, 1.0, 0.375, 1.0, 0.375, 1.0, 0.375, 0.0, 0.625, 0.0, 0.625, 0.25, 0.375, 0.25, 0.625, 0.25, 0.375, 0.25, 0.375, 0.25, 0.625, 0.25, 0.375, 0.875, 0.625, 0.875, 0.625, 1.0, 0.375, 1.0, 0.75, 0.5, 0.875, 0.5, 0.875, 0.75, 0.75, 0.75, 0.375, 0.25, 0.375, 0.25, 0.375, 0.25, 0.375, 0.25, 0.125, 0.5, 0.125, 0.75, 0.125, 0.75, 0.125, 0.5, 0.375, 0.0, 0.375, 0.25, 0.375, 0.25, 0.375, 0.0, 0.125, 0.5, 0.125, 0.75, 0.125, 0.75, 0.125, 0.5, 0.875, 0.75, 0.875, 0.5, 0.875, 0.5, 0.875, 0.75, 0.375, 1.0, 0.625, 1.0, 0.625, 1.0, 0.375, 1.0, 0.125, 0.5, 0.25, 0.5, 0.25, 0.75, 0.125, 0.75, 0.375, 0.25, 0.625, 0.25, 0.625, 0.375, 0.375, 0.375, 0.375, 1.0, 0.375, 1.0, 0.375, 1.0, 0.375, 1.0, 0.375, 0.0, 0.625, 0.0, 0.625, 0.25, 0.375, 0.25, 0.375, 0.875, 0.625, 0.875, 0.625, 1.0, 0.375, 1.0, 0.75, 0.625, 0.875, 0.625, 0.875, 0.75, 0.75, 0.75, 0.125, 0.625, 0.125, 0.75, 0.125, 0.75, 0.125, 0.625, 0.125, 0.625, 0.125, 0.75, 0.125, 0.75, 0.125, 0.625, 0.375, 1.0, 0.625, 1.0, 0.625, 1.0, 0.375, 1.0, 0.125, 0.625, 0.25, 0.625, 0.25, 0.75, 0.125, 0.75, 0.375, 1.0, 0.375, 1.0, 0.375, 1.0, 0.375, 1.0, 0.375, 0.0, 0.625, 0.0, 0.625, 0.125, 0.375, 0.125, 0.875, 0.75, 0.875, 0.625, 0.875, 0.625, 0.875, 0.75, 0.375, 0.0, 0.375, 0.125, 0.375, 0.125, 0.375, 0.0, 0.375, 0.0, 0.625, 0.0, 0.625, 0.25, 0.375, 0.25, 0.375, 0.875, 0.625, 0.875, 0.625, 1.0, 0.375, 1.0, 0.75, 0.5, 0.875, 0.5, 0.875, 0.75, 0.75, 0.75, 0.125, 0.5, 0.25, 0.5, 0.25, 0.75, 0.125, 0.75, 0.375, 0.25, 0.625, 0.25, 0.625, 0.375, 0.375, 0.375, 0.375, 0.875, 0.625, 0.875, 0.625, 1.0, 0.375, 1.0, 0.375, 0.25, 0.625, 0.25, 0.625, 0.375, 0.375, 0.375, 0.375, 0.0, 0.625, 0.0, 0.625, 0.25, 0.375, 0.25, 0.75, 0.5, 0.875, 0.5, 0.875, 0.75, 0.75, 0.75, 0.125, 0.5, 0.25, 0.5, 0.25, 0.75, 0.125, 0.75])
me_cube_001.materials.append(mat_tram_interior)
me_cube_001.use_remesh_preserve_volume = False
me_cube_001.use_remesh_preserve_attributes = False
me_cube_001.use_mirror_vertex_groups = False
me_cube_001.update()
me_plane = bpy.data.meshes.new('Plane')
me_plane.from_pydata([(-1.26, -3.1, 0.99), (-1.26, 0.0, 0.99), (-1.26, -14.1, 0.99), (-1.26, -3.5, 0.99), (-1.21, 0.0, 3.4), (-1.21, -3.1, 3.4), (-1.21, -14.1, 3.4), (-1.21, -3.5, 3.4), (-1.089, 0.0, 3.54), (-1.089, -3.1, 3.54), (-1.089, -14.1, 3.54), (-1.089, -3.5, 3.54), (-0.6565, -14.1, 0.99), (-0.6565, -3.5, 0.99), (-0.6565, -14.1, 3.4), (-0.6565, -3.5, 3.3), (-0.5758, -14.1, 3.54), (-0.5758, -3.5, 3.54), (-0.6565, -3.1, 0.99), (-0.6565, 0.0, 0.99), (-0.6565, -3.1, 3.3), (-0.5758, -3.1, 3.54), (-0.5758, 0.0, 3.54), (-1.26, -14.1, 1.592), (-1.26, -14.1, 2.195), (-1.24, -14.1, 2.798), (-1.24, -3.5, 2.798), (-1.26, -3.5, 2.195), (-1.26, -3.5, 1.593), (-1.26, -3.1, 1.592), (-1.26, -3.1, 2.195), (-1.24, -3.1, 2.798), (-1.24, 0.0, 2.798), (-1.26, 0.0, 2.195), (-1.26, 0.0, 1.593), (-0.6565, -14.1, 1.592), (-0.6565, -14.1, 2.195), (-0.6565, -14.1, 2.798), (-0.6565, -3.5, 1.568), (-0.6565, -3.5, 2.145), (-0.6565, -3.5, 2.723), (-0.6565, -3.1, 1.568), (-0.6565, -3.1, 2.145), (-0.6565, -3.1, 2.723), (-5.96e-08, -14.1, 0.99), (5.96e-08, -3.5, 0.99), (-5.96e-08, -14.1, 3.4), (5.96e-08, -3.5, 3.3), (0.0, -14.1, 3.54), (0.0, -3.5, 3.54), (5.96e-08, -3.1, 0.99), (-5.96e-08, 0.0, 0.99), (5.96e-08, -3.1, 3.3), (0.0, -3.1, 3.54), (0.0, 0.0, 3.54), (-5.96e-08, -14.1, 1.592), (-5.96e-08, -14.1, 2.195), (-5.96e-08, -14.1, 2.798)], [], [(15, 7, 11, 17), (4, 5, 9, 8), (26, 25, 6, 7), (32, 31, 5, 4), (40, 26, 7, 15), (7, 6, 10, 11), (6, 14, 16, 10), (10, 16, 17, 11), (25, 37, 14, 6), (47, 52, 20, 15), (47, 15, 17, 49), (2, 3, 13, 12), (5, 20, 21, 9), (9, 21, 22, 8), (31, 43, 20, 5), (0, 1, 19, 18), (38, 41, 18, 13), (15, 20, 43, 40), (40, 43, 42, 39), (39, 42, 41, 38), (0, 18, 41, 29), (29, 41, 42, 30), (30, 42, 43, 31), (2, 12, 35, 23), (23, 35, 36, 24), (24, 36, 37, 25), (13, 3, 28, 38), (38, 28, 27, 39), (39, 27, 26, 40), (1, 0, 29, 34), (34, 29, 30, 33), (33, 30, 31, 32), (3, 2, 23, 28), (28, 23, 24, 27), (27, 24, 25, 26), (36, 56, 57, 37), (35, 55, 56, 36), (12, 44, 55, 35), (13, 18, 50, 45), (18, 19, 51, 50), (21, 53, 54, 22), (20, 52, 53, 21), (12, 13, 45, 44), (37, 57, 46, 14), (16, 48, 49, 17), (14, 46, 48, 16)])
me_plane.polygons.foreach_set('use_smooth', [True] * 46)
_uv = me_plane.uv_layers.new(name='UVMap')
_uv.uv.foreach_set('vector', [0.3333, 1.0, 0.0, 1.0, 0.0, 1.0, 0.3333, 1.0, 0.0, 1.0, 0.0, 0.0, 0.0, 0.0, 0.0, 1.0, 0.0, 1.0, 0.0, 0.0, 0.0, 0.0, 0.0, 1.0, 0.0, 1.0, 0.0, 0.0, 0.0, 0.0, 0.0, 1.0, 0.3333, 1.0, 0.0, 1.0, 0.0, 1.0, 0.3333, 1.0, 0.0, 1.0, 0.0, 0.0, 0.0, 0.0, 0.0, 1.0, 0.0, 0.0, 0.3333, 0.0, 0.3333, 0.0, 0.0, 0.0, 0.0, 0.0, 0.3333, 0.0, 0.3333, 1.0, 0.0, 1.0, 0.0, 0.0, 0.3333, 0.0, 0.3333, 0.0, 0.0, 0.0, 0.6667, 0.5, 0.3333, 0.5, 0.3333, 1.0, 0.6667, 1.0, 0.5, 1.0, 0.3333, 1.0, 0.3333, 1.0, 0.5, 1.0, 0.0, 0.0, 0.0, 1.0, 0.3333, 1.0, 0.3333, 0.0, 0.0, 0.0, 0.3333, 0.0, 0.3333, 0.0, 0.0, 0.0, 0.0, 0.0, 0.3333, 0.0, 0.3333, 1.0, 0.0, 1.0, 0.0, 0.0, 0.3333, 0.0, 0.3333, 0.0, 0.0, 0.0, 0.0, 0.0, 0.0, 1.0, 0.3333, 1.0, 0.3333, 0.0, 0.3333, 0.75, 0.3333, 0.75, 0.3333, 1.0, 0.3333, 1.0, 0.3333, 0.0, 0.3333, 0.0, 0.3333, 0.25, 0.3333, 0.25, 0.3333, 0.25, 0.3333, 0.25, 0.3333, 0.5, 0.3333, 0.5, 0.3333, 0.5, 0.3333, 0.5, 0.3333, 0.75, 0.3333, 0.75, 0.0, 0.0, 0.3333, 0.0, 0.3333, 0.0, 0.0, 0.0, 0.0, 0.0, 0.3333, 0.0, 0.3333, 0.0, 0.0, 0.0, 0.0, 0.0, 0.3333, 0.0, 0.3333, 0.0, 0.0, 0.0, 0.0, 0.0, 0.3333, 0.0, 0.3333, 0.0, 0.0, 0.0, 0.0, 0.0, 0.3333, 0.0, 0.3333, 0.0, 0.0, 0.0, 0.0, 0.0, 0.3333, 0.0, 0.3333, 0.0, 0.0, 0.0, 0.3333, 1.0, 0.0, 1.0, 0.0, 1.0, 0.3333, 1.0, 0.3333, 1.0, 0.0, 1.0, 0.0, 1.0, 0.3333, 1.0, 0.3333, 1.0, 0.0, 1.0, 0.0, 1.0, 0.3333, 1.0, 0.0, 1.0, 0.0, 0.0, 0.0, 0.0, 0.0, 1.0, 0.0, 1.0, 0.0, 0.0, 0.0, 0.0, 0.0, 1.0, 0.0, 1.0, 0.0, 0.0, 0.0, 0.0, 0.0, 1.0, 0.0, 1.0, 0.0, 0.0, 0.0, 0.0, 0.0, 1.0, 0.0, 1.0, 0.0, 0.0, 0.0, 0.0, 0.0, 1.0, 0.0, 1.0, 0.0, 0.0, 0.0, 0.0, 0.0, 1.0, 0.3333, 0.0, 0.5, 0.0, 0.5, 0.0, 0.3333, 0.0, 0.3333, 0.0, 0.5, 0.0, 0.5, 0.0, 0.3333, 0.0, 0.3333, 0.0, 0.5, 0.0, 0.5, 0.0, 0.3333, 0.0, 0.3333, 0.0, 0.6667, 0.0, 0.6667, 0.5, 0.3333, 0.5, 0.3333, 0.0, 0.3333, 1.0, 0.5, 1.0, 0.5, 0.0, 0.3333, 0.0, 0.5, 0.0, 0.5, 1.0, 0.3333, 1.0, 0.3333, 0.0, 0.5, 0.0, 0.5, 0.0, 0.3333, 0.0, 0.3333, 0.0, 0.3333, 1.0, 0.5, 1.0, 0.5, 0.0, 0.3333, 0.0, 0.5, 0.0, 0.5, 0.0, 0.3333, 0.0, 0.3333, 0.0, 0.5, 0.0, 0.5, 1.0, 0.3333, 1.0, 0.3333, 0.0, 0.5, 0.0, 0.5, 0.0, 0.3333, 0.0])
me_plane.materials.append(mat_tram_interior)
me_plane.use_remesh_preserve_volume = False
me_plane.use_remesh_preserve_attributes = False
me_plane.use_mirror_vertex_groups = False
me_plane.update()

# ---- objects
ob_tram_model = bpy.data.objects.new('Tram.Model', me_tram_model)
ob_movement_mask = bpy.data.objects.new('Movement.Mask', me_movement_mask)
ob_tram = bpy.data.objects.new('Tram', me_ratikka_box)
ob_window_boolean = bpy.data.objects.new('window.boolean', me_cube_001)
ob_interior_boolean = bpy.data.objects.new('interior.boolean', me_plane)

# ---- transforms, parenting, visibility, modifiers, constraints
ob_tram_model.location = (0.0, 0.0, 1.8)
ob_tram_model.lineart.crease_threshold = 0.0
_m = ob_tram_model.modifiers.new('Mirror', 'MIRROR')
_m.use_axis = (False, True, False)
_m = ob_tram_model.modifiers.new('Auto Smooth', 'NODES')
_m.node_group = ng_auto_smooth
_gi = [s.identifier for s in ng_auto_smooth.interface.items_tree if s.item_type == 'SOCKET' and s.in_out == 'INPUT']
_m[_gi[1]] = 0.9599  # Angle
ob_movement_mask.location = (0.0, 0.0, 1.8)
ob_movement_mask.lineart.crease_threshold = 0.0
_m = ob_movement_mask.modifiers.new('Mirror', 'MIRROR')
_m.use_axis = (True, True, False)
_m = ob_movement_mask.modifiers.new('Auto Smooth', 'NODES')
_m.node_group = ng_auto_smooth
_gi = [s.identifier for s in ng_auto_smooth.interface.items_tree if s.item_type == 'SOCKET' and s.in_out == 'INPUT']
_m[_gi[1]] = 0.9599  # Angle
ob_tram.location = (0.0, 0.0, 1.8)
ob_tram.lineart.crease_threshold = 0.0
_m = ob_tram.modifiers.new('Boolean', 'BOOLEAN')
_m.object = ob_window_boolean
_m.solver = 'FAST'
_m = ob_tram.modifiers.new('Boolean.001', 'BOOLEAN')
_m.object = ob_interior_boolean
_m.solver = 'FAST'
_m = ob_tram.modifiers.new('Mirror', 'MIRROR')
_m.use_axis = (False, True, False)
_m = ob_tram.modifiers.new('Auto Smooth', 'NODES')
_m.node_group = ng_auto_smooth
_gi = [s.identifier for s in ng_auto_smooth.interface.items_tree if s.item_type == 'SOCKET' and s.in_out == 'INPUT']
_m[_gi[1]] = 0.9599  # Angle
ob_window_boolean.location = (0.0, -10.1, 2.1)
ob_window_boolean.lineart.crease_threshold = 0.0
_m = ob_window_boolean.modifiers.new('Mirror', 'MIRROR')
ob_interior_boolean.location = (0.0, 0.0, 0.0)
ob_interior_boolean.lineart.crease_threshold = 0.0
_m = ob_interior_boolean.modifiers.new('Mirror', 'MIRROR')

# ---- collection membership
scene.collection.objects.link(ob_tram_model)
scene.collection.objects.link(ob_movement_mask)
col_base.objects.link(ob_tram)
col_boolean.objects.link(ob_window_boolean)
col_boolean.objects.link(ob_interior_boolean)
def _layer_coll(name, lc=None):
    lc = lc or bpy.context.view_layer.layer_collection
    for c in lc.children:
        if c.name == name: return c
        r = _layer_coll(name, c)
        if r: return r
_layer_coll('Base').exclude = True
_layer_coll('Boolean').exclude = True

# ---- scene / render settings (as saved in the file)
scene.frame_start = 1; scene.frame_end = 250; scene.frame_set(1)
scene.render.engine = 'BLENDER_EEVEE_NEXT'
scene.render.fps = 60
scene.cycles.use_denoising = False
scene.cycles.samples = 128
scene.cycles.sampling_pattern = 'TABULATED_SOBOL'
scene.cycles.use_adaptive_sampling = False
scene.cycles.use_light_tree = False
scene.eevee.use_gtao = True
scene.eevee.use_raytracing = True
scene.view_settings.view_transform = 'Filmic'
bpy.context.view_layer.update()

# ---- added for rendering (the .blend has no active camera and no usable light): camera, sun
cam_auto = bpy.data.cameras.new('AutoCamera')
cam_auto.lens = 50.0
cam_auto.sensor_width = 36.0
cam_auto.clip_end = 1000.0
ob_auto_camera = bpy.data.objects.new('AutoCamera', cam_auto)
scene.collection.objects.link(ob_auto_camera)
ob_auto_camera.location = (29.3285, -35.3592, 24.6228)
ob_auto_camera.rotation_euler = (1.09748, -7.21219e-08, 0.694738)
scene.camera = ob_auto_camera
light_auto_sun = bpy.data.lights.new('AutoSun', 'SUN')
light_auto_sun.energy = 3.0
light_auto_sun.angle = 0.0523599
ob_auto_sun = bpy.data.objects.new('AutoSun', light_auto_sun)
scene.collection.objects.link(ob_auto_sun)
ob_auto_sun.rotation_euler = (0.872665, 0.174533, 0.523599)
bpy.context.view_layer.update()
